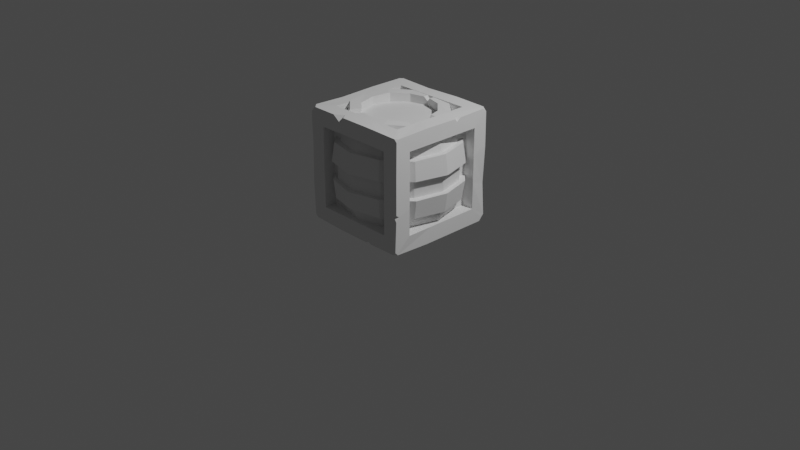 # Source: 2-2._Creating_Crates.blend  (saved by Blender 3.2.14; exported with 4.5.12 LTS)
import bpy
from mathutils import Matrix  # noqa: F401  (used for matrix-valued properties, if any)

bpy.ops.wm.read_factory_settings(use_empty=True)
scene = bpy.context.scene
scene.name = 'Scene'

# ---- collections
col_collection = bpy.data.collections.new('Collection'); scene.collection.children.link(col_collection)

# ---- world
world_world = bpy.data.worlds.new('World'); scene.world = world_world
world_world.use_nodes = True; world_world.node_tree.nodes.clear()
_N = world_world.node_tree.nodes; _L = world_world.node_tree.links
n0 = _N.new('ShaderNodeOutputWorld'); n0.name = 'World Output'; n0.location = (300, 300)
n1 = _N.new('ShaderNodeBackground'); n1.name = 'Background'; n1.location = (10, 300)
n1.inputs[0].default_value = (0.05088, 0.05088, 0.05088, 1.0)
_L.new(n1.outputs[0], n0.inputs[0])
n0.is_active_output = True
world_world.color = (0.05088, 0.05088, 0.05088)
world_world.use_sun_shadow = False
world_world.sun_shadow_jitter_overblur = 0.0

# ---- cameras
cam_camera = bpy.data.cameras.new('Camera')
cam_camera.clip_end = 100.0
cam_camera.ortho_scale = 7.314

# ---- lights
light_light = bpy.data.lights.new('Light', 'POINT')
light_light.transmission_factor = 0.0
light_light.energy = 1000.0
light_light.shadow_soft_size = 0.1
light_light.shadow_maximum_resolution = 0.006
light_light.use_absolute_resolution = True

# ---- meshes
me_cylinder = bpy.data.meshes.new('Cylinder')
me_cylinder.from_pydata([(1.776e-09, 0.3849, -0.6), (0.184, 0.3346, -0.5868), (0.1924, 0.3333, 0.6), (0.3333, 0.1924, -0.6), (0.3333, 0.1924, 0.6), (0.3896, -0.001162, -0.6084), (0.3333, -0.1924, -0.6), (0.3373, -0.1932, 0.5869), (0.1924, -0.3333, -0.6), (0.1924, -0.3333, 0.6), (-3.838e-08, -0.3849, 0.6), (-0.1924, -0.3333, -0.6), (-0.3333, -0.1924, -0.6), (-0.3333, -0.1924, 0.6), (-0.3849, 5.962e-09, -0.6), (-0.3849, 5.962e-09, 0.6), (-0.3367, 0.1905, 0.6096), (-0.1924, 0.3333, -0.6), (-0.1924, 0.3333, 0.6), (-0.3217, -0.5576, 0.2935), (-0.3365, -0.5829, 0.09451), (-0.3267, -0.5788, -0.09658), (-0.3205, -0.5552, -0.3017), (-0.5552, -0.3205, 0.3017), (-0.5829, -0.3365, 0.09451), (-0.5829, -0.3365, -0.09451), (-0.5552, -0.3205, -0.3017), (-0.6411, 8.581e-09, 0.3017), (-0.673, 9.12e-09, 0.09451), (-0.673, 9.12e-09, -0.09451), (-0.6411, 8.581e-09, -0.3017), (-0.5552, 0.3205, 0.3017), (-0.5829, 0.3365, 0.09451), (-0.5828, 0.3491, -0.0885), (-0.5552, 0.3205, -0.3017), (7.57e-10, 0.673, 0.09451), (2.809e-10, 0.6411, 0.3017), (-0.3205, 0.5552, 0.3017), (-0.3365, 0.5829, 0.09451), (2.809e-10, 0.6411, -0.3017), (-0.0169, 0.6611, -0.1067), (-0.3365, 0.5829, -0.09451), (-0.3205, 0.5552, -0.3017), (1.711e-09, 0.6148, -0.09451), (1.276e-09, 0.5857, -0.3017), (1.276e-09, 0.5857, 0.3017), (1.711e-09, 0.6148, 0.09451), (0.3074, 0.5325, 0.09451), (0.2928, 0.5072, 0.3017), (0.2928, 0.5072, -0.3017), (0.3074, 0.5325, -0.09451), (0.5325, 0.3074, 0.09451), (0.5072, 0.2928, 0.3017), (0.5072, 0.2928, -0.3017), (0.5325, 0.3074, -0.09451), (0.6148, -2.631e-08, 0.09451), (0.5857, -2.517e-08, 0.3017), (0.5857, -2.517e-08, -0.3017), (0.6148, -2.631e-08, -0.09451), (0.5325, -0.3074, 0.09451), (0.5072, -0.2928, 0.3017), (0.5072, -0.2928, -0.3017), (0.5325, -0.3074, -0.09451), (0.3074, -0.5325, 0.09451), (0.2928, -0.5072, 0.3017), (0.2928, -0.5072, -0.3017), (0.3074, -0.5325, -0.09451), (-5.204e-08, -0.6148, 0.09451), (-4.992e-08, -0.5857, 0.3017), (-4.992e-08, -0.5857, -0.3017), (-5.204e-08, -0.6148, -0.09451), (-0.3074, -0.5325, 0.09451), (-0.2928, -0.5072, 0.3017), (-0.2928, -0.5072, -0.3017), (-0.3074, -0.5325, -0.09451), (-0.5325, -0.3074, 0.09451), (-0.5072, -0.2928, 0.3017), (-0.5072, -0.2928, -0.3017), (-0.5325, -0.3074, -0.09451), (-0.6148, 7.902e-09, 0.09451), (-0.5857, 7.409e-09, 0.3017), (-0.5857, 7.409e-09, -0.3017), (-0.6148, 7.902e-09, -0.09451), (-0.5325, 0.3074, 0.09451), (-0.5072, 0.2928, 0.3017), (-0.5072, 0.2928, -0.3017), (-0.5325, 0.3074, -0.09451), (-0.3074, 0.5325, 0.09451), (-0.2928, 0.5072, 0.3017), (-0.2928, 0.5072, -0.3017), (-0.3074, 0.5325, -0.09451), (-0.004312, -0.6406, -0.2899), (-5.808e-08, -0.673, -0.09451), (-5.808e-08, -0.673, 0.09451), (-5.576e-08, -0.6411, 0.3017), (0.3205, -0.5552, -0.3017), (0.3365, -0.5829, -0.09451), (0.3365, -0.5829, 0.09451), (0.3205, -0.5552, 0.3017), (0.5552, -0.3205, -0.3017), (0.5851, -0.3291, -0.1041), (0.5829, -0.3365, 0.09451), (0.558, -0.3219, 0.29), (0.6411, -2.709e-08, -0.3017), (0.673, -2.832e-08, -0.09451), (0.673, -2.832e-08, 0.09451), (0.6411, -2.709e-08, 0.3017), (0.5552, 0.3205, -0.3017), (0.5829, 0.3365, -0.09451), (0.5829, 0.3365, 0.09451), (0.5552, 0.3205, 0.3017), (0.3334, 0.5512, -0.2902), (0.3365, 0.5829, -0.09451), (0.3365, 0.5829, 0.09451), (0.3205, 0.5552, 0.3017), (0.0, 0.5, -0.6), (0.2416, 0.4343, -0.5868), (0.2535, 0.4345, 0.5898), (0.433, 0.25, -0.6), (0.433, 0.25, 0.6), (0.5047, -0.001162, -0.6084), (0.433, -0.25, -0.6), (0.437, -0.2508, 0.5869), (0.25, -0.433, -0.6), (0.25, -0.433, 0.6), (0.001259, -0.5002, 0.5958), (-0.2459, -0.434, -0.6073), (-0.433, -0.25, -0.6), (-0.4352, -0.2496, 0.6071), (-0.5028, 0.008478, -0.5918), (-0.5, 5.962e-09, 0.6), (-0.4364, 0.2481, 0.6096), (-0.25, 0.433, -0.6), (-0.25, 0.433, 0.6), (1.776e-09, 0.3849, -0.5139), (0.1924, 0.3333, -0.5139), (0.1924, 0.3333, 0.5139), (1.776e-09, 0.3849, 0.5139), (0.3333, 0.1924, -0.5139), (0.3333, 0.1924, 0.5139), (0.3849, -1.475e-08, -0.5139), (0.3849, -1.475e-08, 0.5139), (0.3333, -0.1924, -0.5139), (0.3333, -0.1924, 0.5139), (0.1924, -0.3333, -0.5139), (0.1924, -0.3333, 0.5139), (-3.838e-08, -0.3849, -0.5139), (-3.838e-08, -0.3849, 0.5139), (-0.1924, -0.3333, -0.5139), (-0.1924, -0.3333, 0.5139), (-0.3333, -0.1924, -0.5139), (-0.3333, -0.1924, 0.5139), (-0.3849, 5.962e-09, -0.5139), (-0.3849, 5.962e-09, 0.5139), (-0.3333, 0.1924, -0.5139), (-0.3333, 0.1924, 0.5139), (-0.1924, 0.3333, -0.5139), (-0.1924, 0.3333, 0.5139), (0.3679, -0.06882, 0.5953), (0.3664, 0.06898, 0.6), (0.3849, -1.475e-08, 0.531), (0.4815, 0.06898, 0.6), (0.4827, -0.06888, 0.5964), (0.519, -2.259e-08, 0.5337), (-0.214, -0.293, 0.5988), (-0.1089, -0.3557, 0.6), (-0.1665, -0.4554, 0.5986), (-0.2717, -0.3931, 0.6011), (-0.2615, -0.453, 0.5197), (0.04022, 0.3741, 0.6), (-0.04022, 0.3741, 0.6), (1.776e-09, 0.3849, 0.5598), (-0.04022, 0.4892, 0.6), (0.04019, 0.4896, 0.5984), (1.654e-10, 0.5111, 0.5613), (-0.3432, 0.1556, -0.6), (-0.3063, 0.2194, -0.6), (-0.3333, 0.1924, -0.5631), (-0.406, 0.277, -0.6), (-0.4435, 0.2135, -0.5988), (-0.4418, 0.2551, -0.5646), (0.04993, -0.3715, -0.6), (-0.04993, -0.3715, -0.6), (-3.838e-08, -0.3849, -0.5501), (-0.04991, -0.4866, -0.6015), (0.04993, -0.4866, -0.6), (-4.471e-08, -0.5138, -0.552)], [], [(48, 117, 119, 52), (50, 47, 51, 54), (54, 51, 55, 58), (58, 55, 59, 62), (62, 59, 63, 66), (66, 63, 67, 70), (70, 67, 71, 74), (74, 71, 75, 78), (78, 75, 79, 82), (82, 79, 83, 86), (5, 6, 142, 140), (86, 83, 87, 90), (88, 133, 172, 174, 45), (164, 13, 128, 167), (43, 46, 47, 50), (41, 40, 39, 42), (84, 131, 133, 88), (178, 180, 85, 89, 132), (80, 130, 131, 84), (127, 77, 81, 129), (76, 128, 130, 80), (126, 73, 77, 127), (72, 168, 167, 128, 76), (184, 186, 69, 73, 126), (64, 124, 125, 68), (121, 61, 65, 123), (60, 122, 124, 64), (120, 57, 61, 121), (118, 53, 57, 120), (56, 163, 162, 122, 60), (116, 49, 53, 118), (132, 89, 44, 115), (90, 87, 46, 43), (84, 88, 37, 31), (61, 57, 103, 99), (79, 75, 24, 28), (58, 62, 100, 104), (76, 80, 27, 23), (53, 49, 111, 107), (71, 67, 93, 20), (89, 85, 34, 42), (50, 54, 108, 112), (68, 72, 19, 94), (86, 90, 41, 33), (63, 59, 101, 97), (81, 77, 26, 30), (60, 64, 98, 102), (78, 82, 29, 25), (55, 51, 109, 105), (73, 69, 91, 22), (46, 87, 38, 35), (52, 56, 106, 110), (70, 74, 21, 92), (65, 61, 99, 95), (83, 79, 28, 32), (88, 45, 36, 37), (62, 66, 96, 100), (115, 44, 49, 116), (37, 36, 35, 38), (33, 41, 42, 34), (31, 37, 38, 32), (29, 33, 34, 30), (27, 31, 32, 28), (25, 29, 30, 26), (23, 27, 28, 24), (21, 25, 26, 22), (19, 23, 24, 20), (92, 21, 22, 91), (94, 19, 20, 93), (96, 92, 91, 95), (98, 94, 93, 97), (100, 96, 95, 99), (102, 98, 97, 101), (104, 100, 99, 103), (106, 102, 101, 105), (108, 104, 103, 107), (110, 106, 105, 109), (112, 108, 107, 111), (114, 110, 109, 113), (40, 112, 111, 39), (36, 114, 113, 35), (66, 70, 92, 96), (48, 52, 110, 114), (87, 83, 32, 38), (69, 65, 95, 91), (51, 47, 113, 109), (74, 78, 25, 21), (56, 60, 102, 106), (43, 50, 112, 40), (90, 43, 40, 41), (77, 73, 22, 26), (59, 55, 105, 101), (82, 86, 33, 29), (64, 68, 94, 98), (49, 44, 39, 111), (85, 81, 30, 34), (67, 63, 97, 93), (45, 48, 114, 36), (44, 89, 42, 39), (72, 76, 23, 19), (54, 58, 104, 108), (47, 46, 35, 113), (75, 71, 20, 24), (57, 53, 107, 103), (80, 84, 31, 27), (1, 0, 115, 116), (171, 170, 18, 157, 137), (3, 1, 116, 118), (2, 4, 119, 117), (5, 3, 118, 120), (7, 158, 160, 141, 143), (6, 5, 120, 121), (4, 159, 161, 119), (8, 6, 121, 123), (7, 9, 124, 122), (183, 182, 11, 148, 146), (9, 10, 125, 124), (123, 65, 69, 186, 185), (13, 164, 149, 151), (12, 11, 126, 127), (68, 125, 166, 168, 72), (14, 12, 127, 129), (13, 15, 130, 128), (177, 176, 17, 156, 154), (15, 16, 131, 130), (129, 81, 85, 180, 179), (16, 18, 133, 131), (0, 17, 132, 115), (45, 174, 173, 117, 48), (136, 137, 157, 155, 153, 151, 149, 147, 145, 143, 141, 139), (134, 135, 138, 140, 142, 144, 146, 148, 150, 152, 154, 156), (18, 16, 155, 157), (11, 12, 150, 148), (52, 119, 161, 163, 56), (17, 0, 134, 156), (0, 1, 135, 134), (149, 165, 10, 147), (6, 8, 144, 142), (18, 170, 172, 133), (169, 2, 117, 173), (12, 14, 152, 150), (9, 7, 143, 145), (1, 3, 138, 135), (15, 13, 151, 153), (181, 8, 123, 185), (4, 2, 136, 139), (175, 14, 129, 179), (10, 9, 145, 147), (3, 5, 140, 138), (16, 15, 153, 155), (11, 182, 184, 126), (158, 7, 122, 162), (17, 176, 178, 132), (158, 162, 163, 160), (160, 163, 161, 159), (160, 159, 4, 139, 141), (164, 167, 168, 149), (149, 168, 166, 165), (10, 165, 166, 125), (172, 170, 171, 174), (174, 171, 169, 173), (2, 169, 171, 137, 136), (178, 176, 177, 180), (180, 177, 175, 179), (14, 175, 177, 154, 152), (184, 182, 183, 186), (186, 183, 181, 185), (8, 181, 183, 146, 144)])
_uv = me_cylinder.uv_layers.new(name='UVMap')
_uv.uv.foreach_set('vector', [0.9167, 0.8757, 0.9167, 1.0, 0.8333, 1.0, 0.8333, 0.8757, 0.9167, 0.7106, 0.9167, 0.7894, 0.8333, 0.7894, 0.8333, 0.7106, 0.8333, 0.7106, 0.8333, 0.7894, 0.75, 0.7894, 0.75, 0.7106, 0.75, 0.7106, 0.75, 0.7894, 0.6667, 0.7894, 0.6667, 0.7106, 0.6667, 0.7106, 0.6667, 0.7894, 0.5833, 0.7894, 0.5833, 0.7106, 0.5833, 0.7106, 0.5833, 0.7894, 0.5, 0.7894, 0.5, 0.7106, 0.5, 0.7106, 0.5, 0.7894, 0.4167, 0.7894, 0.4167, 0.7106, 0.4167, 0.7106, 0.4167, 0.7894, 0.3333, 0.7894, 0.3333, 0.7106, 0.3333, 0.7106, 0.3333, 0.7894, 0.25, 0.7894, 0.25, 0.7106, 0.25, 0.7106, 0.25, 0.7894, 0.1667, 0.7894, 0.1667, 0.7106, 0.9347, 0.25, 0.91, 0.1576, 0.91, 0.1576, 0.9347, 0.25, 0.1667, 0.7106, 0.1667, 0.7894, 0.08333, 0.7894, 0.08333, 0.7106, 0.08333, 0.8757, 0.08333, 1.0, 0.01341, 1.0, 7.451e-08, 0.9839, 7.451e-08, 0.8757, 0.1283, 0.1194, 0.09002, 0.1576, 0.04215, 0.13, 0.1009, 0.07125, 1.0, 0.7106, 1.0, 0.7894, 0.9167, 0.7894, 0.9167, 0.7106, 0.08333, 0.7106, 7.451e-08, 0.7106, 7.451e-08, 0.6243, 0.08333, 0.6243, 0.1667, 0.8757, 0.1667, 1.0, 0.08333, 1.0, 0.08333, 0.8757, 0.1544, 0.5, 0.1667, 0.5148, 0.1667, 0.6243, 0.08333, 0.6243, 0.08333, 0.5, 0.25, 0.8757, 0.25, 1.0, 0.1667, 1.0, 0.1667, 0.8757, 0.3333, 0.5, 0.3333, 0.6243, 0.25, 0.6243, 0.25, 0.5, 0.3333, 0.8757, 0.3333, 1.0, 0.25, 1.0, 0.25, 0.8757, 0.4167, 0.5, 0.4167, 0.6243, 0.3333, 0.6243, 0.3333, 0.5, 0.4167, 0.8757, 0.4167, 0.9666, 0.3891, 1.0, 0.3333, 1.0, 0.3333, 0.8757, 0.4831, 0.5, 0.5, 0.52, 0.5, 0.6243, 0.4167, 0.6243, 0.4167, 0.5, 0.5833, 0.8757, 0.5833, 1.0, 0.5, 1.0, 0.5, 0.8757, 0.6667, 0.5, 0.6667, 0.6243, 0.5833, 0.6243, 0.5833, 0.5, 0.6667, 0.8757, 0.6667, 1.0, 0.5833, 1.0, 0.5833, 0.8757, 0.75, 0.5, 0.75, 0.6243, 0.6667, 0.6243, 0.6667, 0.5, 0.8333, 0.5, 0.8333, 0.6243, 0.75, 0.6243, 0.75, 0.5, 0.75, 0.8757, 0.75, 0.9724, 0.7271, 1.0, 0.6667, 1.0, 0.6667, 0.8757, 0.9167, 0.5, 0.9167, 0.6243, 0.8333, 0.6243, 0.8333, 0.5, 0.08333, 0.5, 0.08333, 0.6243, 7.451e-08, 0.6243, 7.451e-08, 0.5, 0.08333, 0.7106, 0.08333, 0.7894, 7.451e-08, 0.7894, 7.451e-08, 0.7106, 0.1667, 0.8757, 0.08333, 0.8757, 0.08333, 0.8757, 0.1667, 0.8757, 0.6667, 0.6243, 0.75, 0.6243, 0.75, 0.6243, 0.6667, 0.6243, 0.25, 0.7894, 0.3333, 0.7894, 0.3333, 0.7894, 0.25, 0.7894, 0.75, 0.7106, 0.6667, 0.7106, 0.6667, 0.7106, 0.75, 0.7106, 0.3333, 0.8757, 0.25, 0.8757, 0.25, 0.8757, 0.3333, 0.8757, 0.8333, 0.6243, 0.9167, 0.6243, 0.9167, 0.6243, 0.8333, 0.6243, 0.4167, 0.7894, 0.5, 0.7894, 0.5, 0.7894, 0.4167, 0.7894, 0.08333, 0.6243, 0.1667, 0.6243, 0.1667, 0.6243, 0.08333, 0.6243, 0.9167, 0.7106, 0.8333, 0.7106, 0.8333, 0.7106, 0.9167, 0.7106, 0.5, 0.8757, 0.4167, 0.8757, 0.4167, 0.8757, 0.5, 0.8757, 0.1667, 0.7106, 0.08333, 0.7106, 0.08333, 0.7106, 0.1667, 0.7106, 0.5833, 0.7894, 0.6667, 0.7894, 0.6667, 0.7894, 0.5833, 0.7894, 0.25, 0.6243, 0.3333, 0.6243, 0.3333, 0.6243, 0.25, 0.6243, 0.6667, 0.8757, 0.5833, 0.8757, 0.5833, 0.8757, 0.6667, 0.8757, 0.3333, 0.7106, 0.25, 0.7106, 0.25, 0.7106, 0.3333, 0.7106, 0.75, 0.7894, 0.8333, 0.7894, 0.8333, 0.7894, 0.75, 0.7894, 0.4167, 0.6243, 0.5, 0.6243, 0.5, 0.6243, 0.4167, 0.6243, 7.451e-08, 0.7894, 0.08333, 0.7894, 0.08333, 0.7894, 7.451e-08, 0.7894, 0.8333, 0.8757, 0.75, 0.8757, 0.75, 0.8757, 0.8333, 0.8757, 0.5, 0.7106, 0.4167, 0.7106, 0.4167, 0.7106, 0.5, 0.7106, 0.5833, 0.6243, 0.6667, 0.6243, 0.6667, 0.6243, 0.5833, 0.6243, 0.1667, 0.7894, 0.25, 0.7894, 0.25, 0.7894, 0.1667, 0.7894, 0.08333, 0.8757, 7.451e-08, 0.8757, 7.451e-08, 0.8757, 0.08333, 0.8757, 0.6667, 0.7106, 0.5833, 0.7106, 0.5833, 0.7106, 0.6667, 0.7106, 1.0, 0.5, 1.0, 0.6243, 0.9167, 0.6243, 0.9167, 0.5, 0.08333, 0.8757, 7.451e-08, 0.8757, 7.451e-08, 0.7894, 0.08333, 0.7894, 0.1667, 0.7106, 0.08333, 0.7106, 0.08333, 0.6243, 0.1667, 0.6243, 0.1667, 0.8757, 0.08333, 0.8757, 0.08333, 0.7894, 0.1667, 0.7894, 0.25, 0.7106, 0.1667, 0.7106, 0.1667, 0.6243, 0.25, 0.6243, 0.25, 0.8757, 0.1667, 0.8757, 0.1667, 0.7894, 0.25, 0.7894, 0.3333, 0.7106, 0.25, 0.7106, 0.25, 0.6243, 0.3333, 0.6243, 0.3333, 0.8757, 0.25, 0.8757, 0.25, 0.7894, 0.3333, 0.7894, 0.4167, 0.7106, 0.3333, 0.7106, 0.3333, 0.6243, 0.4167, 0.6243, 0.4167, 0.8757, 0.3333, 0.8757, 0.3333, 0.7894, 0.4167, 0.7894, 0.5, 0.7106, 0.4167, 0.7106, 0.4167, 0.6243, 0.5, 0.6243, 0.5, 0.8757, 0.4167, 0.8757, 0.4167, 0.7894, 0.5, 0.7894, 0.5833, 0.7106, 0.5, 0.7106, 0.5, 0.6243, 0.5833, 0.6243, 0.5833, 0.8757, 0.5, 0.8757, 0.5, 0.7894, 0.5833, 0.7894, 0.6667, 0.7106, 0.5833, 0.7106, 0.5833, 0.6243, 0.6667, 0.6243, 0.6667, 0.8757, 0.5833, 0.8757, 0.5833, 0.7894, 0.6667, 0.7894, 0.75, 0.7106, 0.6667, 0.7106, 0.6667, 0.6243, 0.75, 0.6243, 0.75, 0.8757, 0.6667, 0.8757, 0.6667, 0.7894, 0.75, 0.7894, 0.8333, 0.7106, 0.75, 0.7106, 0.75, 0.6243, 0.8333, 0.6243, 0.8333, 0.8757, 0.75, 0.8757, 0.75, 0.7894, 0.8333, 0.7894, 0.9167, 0.7106, 0.8333, 0.7106, 0.8333, 0.6243, 0.9167, 0.6243, 0.9167, 0.8757, 0.8333, 0.8757, 0.8333, 0.7894, 0.9167, 0.7894, 1.0, 0.7106, 0.9167, 0.7106, 0.9167, 0.6243, 1.0, 0.6243, 1.0, 0.8757, 0.9167, 0.8757, 0.9167, 0.7894, 1.0, 0.7894, 0.5833, 0.7106, 0.5, 0.7106, 0.5, 0.7106, 0.5833, 0.7106, 0.9167, 0.8757, 0.8333, 0.8757, 0.8333, 0.8757, 0.9167, 0.8757, 0.08333, 0.7894, 0.1667, 0.7894, 0.1667, 0.7894, 0.08333, 0.7894, 0.5, 0.6243, 0.5833, 0.6243, 0.5833, 0.6243, 0.5, 0.6243, 0.8333, 0.7894, 0.9167, 0.7894, 0.9167, 0.7894, 0.8333, 0.7894, 0.4167, 0.7106, 0.3333, 0.7106, 0.3333, 0.7106, 0.4167, 0.7106, 0.75, 0.8757, 0.6667, 0.8757, 0.6667, 0.8757, 0.75, 0.8757, 1.0, 0.7106, 0.9167, 0.7106, 0.9167, 0.7106, 1.0, 0.7106, 0.08333, 0.7106, 7.451e-08, 0.7106, 7.451e-08, 0.7106, 0.08333, 0.7106, 0.3333, 0.6243, 0.4167, 0.6243, 0.4167, 0.6243, 0.3333, 0.6243, 0.6667, 0.7894, 0.75, 0.7894, 0.75, 0.7894, 0.6667, 0.7894, 0.25, 0.7106, 0.1667, 0.7106, 0.1667, 0.7106, 0.25, 0.7106, 0.5833, 0.8757, 0.5, 0.8757, 0.5, 0.8757, 0.5833, 0.8757, 0.9167, 0.6243, 1.0, 0.6243, 1.0, 0.6243, 0.9167, 0.6243, 0.1667, 0.6243, 0.25, 0.6243, 0.25, 0.6243, 0.1667, 0.6243, 0.5, 0.7894, 0.5833, 0.7894, 0.5833, 0.7894, 0.5, 0.7894, 1.0, 0.8757, 0.9167, 0.8757, 0.9167, 0.8757, 1.0, 0.8757, 7.451e-08, 0.6243, 0.08333, 0.6243, 0.08333, 0.6243, 7.451e-08, 0.6243, 0.4167, 0.8757, 0.3333, 0.8757, 0.3333, 0.8757, 0.4167, 0.8757, 0.8333, 0.7106, 0.75, 0.7106, 0.75, 0.7106, 0.8333, 0.7106, 0.9167, 0.7894, 1.0, 0.7894, 1.0, 0.7894, 0.9167, 0.7894, 0.3333, 0.7894, 0.4167, 0.7894, 0.4167, 0.7894, 0.3333, 0.7894, 0.75, 0.6243, 0.8333, 0.6243, 0.8333, 0.6243, 0.75, 0.6243, 0.25, 0.8757, 0.1667, 0.8757, 0.1667, 0.8757, 0.25, 0.8757, 0.8424, 0.41, 0.75, 0.4347, 0.75, 0.49, 0.87, 0.4578, 0.25, 0.4347, 0.2307, 0.4296, 0.1576, 0.41, 0.1576, 0.41, 0.25, 0.4347, 0.91, 0.3424, 0.8424, 0.41, 0.87, 0.4578, 0.9578, 0.37, 0.3424, 0.41, 0.41, 0.3424, 0.4578, 0.37, 0.37, 0.4578, 0.9347, 0.25, 0.91, 0.3424, 0.9578, 0.37, 0.99, 0.25, 0.41, 0.1576, 0.4259, 0.2171, 0.4347, 0.25, 0.4347, 0.25, 0.41, 0.1576, 0.91, 0.1576, 0.9347, 0.25, 0.99, 0.25, 0.9578, 0.13, 0.41, 0.3424, 0.4259, 0.2831, 0.4811, 0.2831, 0.4578, 0.37, 0.8424, 0.09002, 0.91, 0.1576, 0.9578, 0.13, 0.87, 0.04215, 0.41, 0.1576, 0.3424, 0.09002, 0.37, 0.04215, 0.4578, 0.13, 0.75, 0.06527, 0.726, 0.07169, 0.6576, 0.09002, 0.6576, 0.09002, 0.75, 0.06527, 0.3424, 0.09002, 0.25, 0.06527, 0.25, 0.01, 0.37, 0.04215, 0.5833, 0.5, 0.5833, 0.6243, 0.5, 0.6243, 0.5, 0.52, 0.5166, 0.5, 0.09002, 0.1576, 0.1283, 0.1194, 0.1576, 0.09002, 0.09002, 0.1576, 0.59, 0.1576, 0.6576, 0.09002, 0.63, 0.04215, 0.5422, 0.13, 0.5, 0.8757, 0.5, 1.0, 0.4444, 1.0, 0.4167, 0.9666, 0.4167, 0.8757, 0.5653, 0.25, 0.59, 0.1576, 0.5422, 0.13, 0.51, 0.25, 0.09002, 0.1576, 0.06527, 0.25, 0.01, 0.25, 0.04215, 0.13, 0.59, 0.3424, 0.603, 0.3553, 0.6576, 0.41, 0.6576, 0.41, 0.59, 0.3424, 0.06527, 0.25, 0.09002, 0.3424, 0.04215, 0.37, 0.01, 0.25, 0.25, 0.5, 0.25, 0.6243, 0.1667, 0.6243, 0.1667, 0.5148, 0.1793, 0.5, 0.09002, 0.3424, 0.1576, 0.41, 0.13, 0.4578, 0.04215, 0.37, 0.75, 0.4347, 0.6576, 0.41, 0.63, 0.4578, 0.75, 0.49, 1.0, 0.8757, 1.0, 0.9839, 0.9868, 1.0, 0.9167, 1.0, 0.9167, 0.8757, 0.3424, 0.41, 0.25, 0.4347, 0.1576, 0.41, 0.09002, 0.3424, 0.06527, 0.25, 0.09002, 0.1576, 0.1576, 0.09002, 0.25, 0.06527, 0.3424, 0.09002, 0.41, 0.1576, 0.4347, 0.25, 0.41, 0.3424, 0.75, 0.4347, 0.8424, 0.41, 0.91, 0.3424, 0.9347, 0.25, 0.91, 0.1576, 0.8424, 0.09002, 0.75, 0.06527, 0.6576, 0.09002, 0.59, 0.1576, 0.5653, 0.25, 0.59, 0.3424, 0.6576, 0.41, 0.1576, 0.41, 0.09002, 0.3424, 0.09002, 0.3424, 0.1576, 0.41, 0.6576, 0.09002, 0.59, 0.1576, 0.59, 0.1576, 0.6576, 0.09002, 0.8333, 0.8757, 0.8333, 1.0, 0.773, 1.0, 0.75, 0.9724, 0.75, 0.8757, 0.6576, 0.41, 0.75, 0.4347, 0.75, 0.4347, 0.6576, 0.41, 0.75, 0.4347, 0.8424, 0.41, 0.8424, 0.41, 0.75, 0.4347, 0.1576, 0.09002, 0.1977, 0.07928, 0.25, 0.06527, 0.25, 0.06527, 0.91, 0.1576, 0.8424, 0.09002, 0.8424, 0.09002, 0.91, 0.1576, 0.1576, 0.41, 0.2307, 0.4296, 0.2307, 0.4848, 0.13, 0.4578, 0.2693, 0.4296, 0.3424, 0.41, 0.37, 0.4578, 0.269, 0.4849, 0.59, 0.1576, 0.5653, 0.25, 0.5653, 0.25, 0.59, 0.1576, 0.3424, 0.09002, 0.41, 0.1576, 0.41, 0.1576, 0.3424, 0.09002, 0.8424, 0.41, 0.91, 0.3424, 0.91, 0.3424, 0.8424, 0.41, 0.06527, 0.25, 0.09002, 0.1576, 0.09002, 0.1576, 0.06527, 0.25, 0.774, 0.07169, 0.8424, 0.09002, 0.87, 0.04215, 0.774, 0.01642, 0.41, 0.3424, 0.3424, 0.41, 0.3424, 0.41, 0.41, 0.3424, 0.5853, 0.3247, 0.5653, 0.25, 0.51, 0.25, 0.5373, 0.3519, 0.25, 0.06527, 0.3424, 0.09002, 0.3424, 0.09002, 0.25, 0.06527, 0.91, 0.3424, 0.9347, 0.25, 0.9347, 0.25, 0.91, 0.3424, 0.09002, 0.3424, 0.06527, 0.25, 0.06527, 0.25, 0.09002, 0.3424, 0.6576, 0.09002, 0.726, 0.07169, 0.7256, 0.01652, 0.63, 0.04215, 0.4259, 0.2171, 0.41, 0.1576, 0.4578, 0.13, 0.4812, 0.217, 0.6576, 0.41, 0.603, 0.3553, 0.5551, 0.383, 0.63, 0.4578, 0.4259, 0.2171, 0.4812, 0.217, 0.4986, 0.249, 0.4461, 0.2586, 0.4461, 0.2586, 0.4986, 0.249, 0.4811, 0.2831, 0.4259, 0.2831, 0.4347, 0.25, 0.4259, 0.2831, 0.41, 0.3424, 0.41, 0.3424, 0.4347, 0.25, 0.1283, 0.1194, 0.1009, 0.07125, 0.1253, 0.03304, 0.1411, 0.08254, 0.1411, 0.08254, 0.1253, 0.03304, 0.1699, 0.03147, 0.1977, 0.07928, 0.25, 0.06527, 0.1977, 0.07928, 0.1699, 0.03147, 0.25, 0.01, 0.2307, 0.4848, 0.2307, 0.4296, 0.2477, 0.4369, 0.2502, 0.4953, 0.2502, 0.4953, 0.2477, 0.4369, 0.2693, 0.4296, 0.269, 0.4849, 0.3424, 0.41, 0.2693, 0.4296, 0.25, 0.4347, 0.25, 0.4347, 0.3424, 0.41, 0.5551, 0.383, 0.603, 0.3553, 0.5897, 0.3451, 0.5422, 0.37, 0.5422, 0.37, 0.5897, 0.3451, 0.5853, 0.3247, 0.5373, 0.3519, 0.5653, 0.25, 0.5853, 0.3247, 0.59, 0.3424, 0.59, 0.3424, 0.5653, 0.25, 0.7256, 0.01652, 0.726, 0.07169, 0.742, 0.05878, 0.75, 0.01, 0.75, 0.01, 0.742, 0.05878, 0.774, 0.07169, 0.774, 0.01642, 0.8424, 0.09002, 0.774, 0.07169, 0.75, 0.06527, 0.75, 0.06527, 0.8424, 0.09002])
me_cylinder.update()
me_cube = bpy.data.meshes.new('Cube')
me_cube.from_pydata([(-0.6, -0.4306, -0.4306), (-0.6, -0.4306, 0.4306), (-0.6, 0.4306, 0.4306), (-0.6, 0.4306, -0.4306), (-0.4306, 0.6, -0.4306), (-0.4306, 0.6, 0.4306), (0.4306, 0.6, 0.4306), (0.4306, 0.6, -0.4306), (0.6, 0.4306, -0.4306), (0.6, 0.4306, 0.4306), (0.6, -0.4306, 0.4306), (0.6, -0.4306, -0.4306), (0.4306, -0.6, -0.4306), (0.4306, -0.6, 0.4306), (-0.4284, -0.5975, 0.4272), (-0.4306, -0.6, -0.4306), (-0.4306, 0.4306, -0.6), (0.4306, 0.4306, -0.6), (0.4306, -0.4306, -0.6), (-0.4306, -0.4306, -0.6), (0.4306, 0.4306, 0.6), (-0.4306, 0.4306, 0.6), (-0.4306, -0.4306, 0.6), (0.4306, -0.4306, 0.6), (-0.4688, -0.4306, -0.4306), (-0.4688, -0.4306, 0.4306), (-0.4688, 0.4306, -0.4306), (-0.4688, 0.4306, 0.4306), (-0.4306, 0.4688, 0.4306), (-0.4306, 0.4688, -0.4306), (0.4306, 0.4688, -0.4306), (0.4306, 0.4688, 0.4306), (0.4688, 0.4306, 0.4306), (0.4688, 0.4306, -0.4306), (0.4688, -0.4306, -0.4306), (0.4688, -0.4306, 0.4306), (0.4306, -0.4688, 0.4306), (0.4306, -0.4688, -0.4306), (-0.4306, -0.4688, -0.4306), (-0.4306, -0.4688, 0.4306), (0.4306, 0.4306, -0.4688), (-0.4306, 0.4306, -0.4688), (-0.4306, -0.4306, -0.4688), (0.4306, -0.4306, -0.4688), (-0.4306, 0.4306, 0.4688), (0.4306, 0.4306, 0.4688), (0.4306, -0.4306, 0.4688), (-0.4306, -0.4306, 0.4688), (-0.6, 0.2, -0.6), (-0.6, -0.2, -0.6), (-0.605, -0.2015, 0.5861), (-0.6, 0.2, 0.6), (0.6, -0.2, -0.6), (0.6, 0.2, -0.6), (0.6, -0.2, 0.6), (-0.6, 0.1435, -0.4306), (-0.6, -0.1435, -0.4306), (-0.6, -0.1435, 0.4306), (-0.6, 0.1435, 0.4306), (0.6, -0.1435, -0.4306), (0.6, 0.1435, -0.4306), (0.6, 0.1435, 0.4306), (0.6, -0.1435, 0.4306), (-0.4306, 0.1435, -0.6), (-0.4306, -0.1435, -0.6), (0.4306, -0.1435, -0.6), (0.4306, 0.1435, -0.6), (0.4306, 0.1435, 0.6), (0.4306, -0.1435, 0.6), (-0.4356, -0.1451, 0.5861), (-0.4306, 0.1435, 0.6), (0.2, 0.6, -0.6), (-0.2, 0.6, -0.6), (-0.2033, 0.5989, 0.5882), (0.2, 0.6, 0.6), (-0.2, -0.6, -0.6), (0.2, -0.6, 0.6), (0.1435, 0.6, -0.4306), (-0.1435, 0.6, -0.4306), (-0.1435, 0.6, 0.4306), (0.1435, 0.6, 0.4306), (-0.1435, -0.6, -0.4306), (0.1435, -0.6, -0.4306), (0.1435, -0.6, 0.4306), (-0.1435, -0.6, 0.4306), (0.1435, 0.4306, -0.6), (-0.1435, 0.4306, -0.6), (-0.1439, -0.4216, -0.5988), (0.1435, -0.4306, -0.6), (-0.1433, 0.4275, 0.6), (0.1435, 0.4306, 0.6), (0.1435, -0.4306, 0.6), (-0.1435, -0.4306, 0.6), (0.1435, 0.4306, -0.4688), (-0.1435, 0.4306, -0.4688), (-0.1439, -0.4216, -0.4676), (0.1435, -0.4306, -0.4688), (-0.1433, 0.4275, 0.4688), (0.1435, 0.4306, 0.4688), (0.1435, -0.4306, 0.4688), (-0.1435, -0.4306, 0.4688), (-0.4688, 0.1004, -0.4306), (-0.4688, 0.1867, -0.4306), (-0.5119, 0.1435, -0.4306), (-0.447, 0.1435, -0.4306), (-0.4688, -0.1867, -0.4306), (-0.4688, -0.1004, -0.4306), (-0.5119, -0.1435, -0.4306), (-0.447, -0.1435, -0.4306), (-0.4688, -0.1004, 0.4306), (-0.4688, -0.1867, 0.4306), (-0.5119, -0.1435, 0.4306), (-0.447, -0.1435, 0.4306), (-0.4688, 0.1867, 0.4306), (-0.4688, 0.1004, 0.4306), (-0.5119, 0.1435, 0.4306), (-0.447, 0.1435, 0.4306), (0.4688, -0.1004, -0.4306), (0.4688, -0.1867, -0.4306), (0.5119, -0.1435, -0.4306), (0.447, -0.1435, -0.4306), (0.4688, 0.1867, -0.4306), (0.4688, 0.1004, -0.4306), (0.5119, 0.1435, -0.4306), (0.447, 0.1435, -0.4306), (0.4688, 0.1004, 0.4306), (0.4688, 0.1867, 0.4306), (0.5119, 0.1435, 0.4306), (0.447, 0.1435, 0.4306), (0.4688, -0.1867, 0.4306), (0.4688, -0.1004, 0.4306), (0.5119, -0.1435, 0.4306), (0.447, -0.1435, 0.4306), (-0.4306, 0.1867, -0.4688), (-0.4306, 0.1004, -0.4688), (-0.4306, 0.1435, -0.5119), (-0.4306, 0.1435, -0.4563), (-0.4306, -0.1004, -0.4688), (-0.4306, -0.1867, -0.4688), (-0.4306, -0.1435, -0.5119), (-0.4306, -0.1435, -0.4563), (0.4306, -0.1867, -0.4688), (0.4306, -0.1004, -0.4688), (0.4306, -0.1435, -0.5119), (0.4306, -0.1435, -0.4563), (0.4306, 0.1004, -0.4688), (0.4306, 0.1867, -0.4688), (0.4306, 0.1435, -0.5119), (0.4306, 0.1435, -0.4563), (0.4306, 0.1867, 0.4688), (0.4306, 0.1004, 0.4688), (0.4306, 0.1435, 0.5119), (0.4306, 0.1435, 0.4563), (0.4306, -0.1004, 0.4688), (0.4306, -0.1867, 0.4688), (0.4306, -0.1435, 0.5119), (0.4306, -0.1435, 0.4563), (-0.4306, -0.1867, 0.4688), (-0.4306, -0.1004, 0.4688), (-0.4306, -0.1435, 0.5119), (-0.4306, -0.1435, 0.4563), (-0.4306, 0.1004, 0.4688), (-0.4306, 0.1867, 0.4688), (-0.4306, 0.1435, 0.5119), (-0.4306, 0.1435, 0.4563), (0.1004, 0.4688, -0.4306), (0.1867, 0.4688, -0.4306), (0.1435, 0.5119, -0.4306), (0.1435, 0.4445, -0.4306), (-0.1867, 0.4688, -0.4306), (-0.1004, 0.4688, -0.4306), (-0.1435, 0.5119, -0.4306), (-0.1435, 0.4445, -0.4306), (-0.1004, 0.4688, 0.4306), (-0.1867, 0.4688, 0.4306), (-0.1435, 0.5119, 0.4306), (-0.1435, 0.4445, 0.4306), (0.1867, 0.4688, 0.4306), (0.1004, 0.4688, 0.4306), (0.1435, 0.5119, 0.4306), (0.1435, 0.4445, 0.4306), (-0.1004, -0.4688, -0.4306), (-0.1867, -0.4688, -0.4306), (-0.1435, -0.5119, -0.4306), (-0.1435, -0.4445, -0.4306), (0.1867, -0.4688, -0.4306), (0.1004, -0.4688, -0.4306), (0.1435, -0.5119, -0.4306), (0.1435, -0.4445, -0.4306), (0.1004, -0.4688, 0.4306), (0.1867, -0.4688, 0.4306), (0.1435, -0.5119, 0.4306), (0.1435, -0.4445, 0.4306), (-0.1867, -0.4688, 0.4306), (-0.1004, -0.4688, 0.4306), (-0.1435, -0.5119, 0.4306), (-0.1435, -0.4445, 0.4306), (-0.1435, 0.1004, 0.4688), (-0.1435, 0.1867, 0.4688), (-0.1435, 0.1435, 0.4563), (0.1435, 0.1867, 0.4688), (0.1435, 0.1004, 0.4688), (0.1435, 0.1435, 0.4563), (-0.1236, -0.2009, 0.4651), (-0.1236, -0.1146, 0.4651), (-0.1236, -0.1577, 0.4526), (0.1435, -0.1004, 0.4688), (0.1435, -0.1867, 0.4688), (0.1435, -0.1435, 0.4563), (0.127, 0.08148, -0.4738), (0.127, 0.1678, -0.4738), (0.127, 0.1246, -0.4614), (-0.1435, 0.1867, -0.4688), (-0.1435, 0.1004, -0.4688), (-0.1435, 0.1435, -0.4563), (0.1435, -0.1867, -0.4688), (0.1435, -0.1004, -0.4688), (0.1435, -0.1435, -0.4563), (-0.156, -0.0949, -0.468), (-0.156, -0.1812, -0.468), (-0.156, -0.138, -0.4555), (-0.6, -0.6, -0.2), (-0.5941, -0.5962, 0.2), (-0.6, 0.6, 0.2), (0.5962, 0.5947, 0.198), (0.5845, 0.5865, -0.1975), (0.6, -0.6, 0.2), (-0.6, -0.4306, -0.1435), (-0.5941, -0.4268, 0.1435), (-0.6, 0.4306, 0.1435), (-0.6, 0.4306, -0.1435), (-0.4306, 0.6, 0.1435), (-0.4306, 0.6, -0.1435), (0.4306, 0.6, 0.1435), (0.4215, 0.5999, -0.1435), (0.6, 0.4306, 0.1435), (0.6, 0.4306, -0.1435), (0.6, -0.4306, 0.1435), (0.6, -0.4306, -0.1435), (0.4306, -0.6, 0.1435), (0.4306, -0.6, -0.1435), (-0.4306, -0.6, -0.1435), (-0.4306, -0.6, 0.1435), (-0.4688, -0.4306, -0.1435), (-0.4718, -0.4323, 0.1435), (-0.4688, 0.4306, 0.1435), (-0.4688, 0.4306, -0.1435), (-0.4306, 0.4688, 0.1435), (-0.4306, 0.4688, -0.1435), (0.4306, 0.4688, 0.1435), (0.4215, 0.4687, -0.1435), (0.482, 0.4415, 0.1435), (0.4688, 0.4306, -0.1435), (0.4688, -0.4306, 0.1435), (0.4688, -0.4306, -0.1435), (0.4306, -0.4688, 0.1435), (0.4306, -0.4688, -0.1435), (-0.4306, -0.4688, -0.1435), (-0.4254, -0.4645, 0.1435), (0.4688, 0.1004, 0.1435), (0.4734, 0.1026, -0.1556), (0.4516, 0.1457, -0.1556), (0.447, 0.1435, 0.1435), (0.4734, 0.1888, -0.1556), (0.4688, 0.1867, 0.1435), (0.47, -0.1775, 0.1464), (0.4688, -0.1867, -0.1435), (0.447, -0.1435, -0.1435), (0.4482, -0.1343, 0.1464), (0.4688, -0.1004, -0.1435), (0.47, -0.09119, 0.1464), (-0.4647, -0.08846, 0.1435), (-0.4688, -0.1004, -0.1435), (-0.447, -0.1435, -0.1435), (-0.4429, -0.1316, 0.1435), (-0.4688, -0.1867, -0.1435), (-0.4647, -0.1747, 0.1435), (-0.4688, 0.1867, 0.1435), (-0.4677, 0.1742, -0.1404), (-0.446, 0.131, -0.1404), (-0.447, 0.1435, 0.1435), (-0.4677, 0.0879, -0.1404), (-0.4688, 0.1004, 0.1435), (0.09419, -0.4677, 0.1435), (0.1004, -0.4688, -0.1435), (0.1435, -0.4445, -0.1435), (0.1373, -0.4433, 0.1435), (0.1867, -0.4688, -0.1435), (0.1805, -0.4677, 0.1435), (-0.1867, -0.4688, 0.1435), (-0.1745, -0.4712, -0.1404), (-0.1314, -0.4469, -0.1404), (-0.1435, -0.4445, 0.1435), (-0.08824, -0.4712, -0.1404), (-0.1004, -0.4688, 0.1435), (-0.09115, 0.4687, 0.1374), (-0.1004, 0.4688, -0.1435), (-0.1435, 0.4445, -0.1435), (-0.1343, 0.4444, 0.1374), (-0.1867, 0.4688, -0.1435), (-0.1774, 0.4687, 0.1374), (0.1867, 0.4688, 0.1435), (0.1805, 0.4684, -0.1589), (0.1374, 0.4441, -0.1589), (0.1435, 0.4445, 0.1435), (0.09423, 0.4684, -0.1589), (0.1004, 0.4688, 0.1435), (0.5655, 0.5636, 0.5976), (0.5946, 0.5515, 0.5963), (0.5953, 0.5638, 0.568), (0.5945, 0.5923, 0.5566), (0.5659, 0.5934, 0.5682), (0.5538, 0.5928, 0.5973), (-0.5575, -0.5994, 0.5572), (-0.5397, -0.6, 0.6), (-0.5573, -0.5573, 0.6), (-0.6008, -0.5397, 0.5979), (-0.6, -0.5573, 0.5573), (-0.5991, -0.5994, 0.5397), (0.6, 0.5573, -0.5573), (0.6, 0.5397, -0.6), (0.5573, 0.5573, -0.6), (0.5397, 0.6, -0.6), (0.5573, 0.6, -0.5573), (0.5977, 0.598, -0.5397), (-0.5708, -0.5759, -0.5887), (-0.5622, -0.5965, -0.588), (-0.5703, -0.5967, -0.5673), (-0.5911, -0.5965, -0.5589), (-0.5916, -0.5757, -0.5677), (-0.5911, -0.568, -0.588), (-0.58, 0.58, 0.6), (-0.5718, 0.5999, 0.5992), (-0.58, 0.6, 0.58), (-0.6, 0.6, 0.5718), (-0.6, 0.58, 0.58), (-0.6, 0.5718, 0.6), (0.5816, -0.5781, 0.5925), (0.5736, -0.5979, 0.5921), (0.5812, -0.598, 0.5722), (0.6016, -0.5979, 0.5633), (0.6016, -0.5774, 0.5719), (0.6016, -0.5696, 0.5921), (-0.5776, 0.6, -0.5776), (-0.5683, 0.6, -0.6), (-0.5776, 0.5776, -0.6), (-0.6, 0.5683, -0.6), (-0.6, 0.5776, -0.5776), (-0.6, 0.6, -0.5683), (0.5643, -0.6019, -0.5683), (0.5547, -0.602, -0.5918), (0.5651, -0.5788, -0.5923), (0.5875, -0.5706, -0.5917), (0.5882, -0.5791, -0.5694), (0.5875, -0.602, -0.5594), (-0.1307, -0.6, 0.6), (-0.1781, -0.5342, 0.6), (-0.2693, -0.6, 0.6), (-0.1781, -0.6, 0.5342), (0.5982, 0.1865, 0.5572), (0.5974, 0.2328, 0.591), (0.5644, 0.187, 0.5923), (0.5979, 0.1627, 0.5912), (0.1649, -0.6, -0.6), (0.1889, -0.5667, -0.6), (0.2351, -0.6002, -0.5992), (0.1889, -0.6, -0.5667), (-0.6, 0.6, -0.1649), (-0.5667, 0.6, -0.1889), (-0.6, 0.6, -0.2351), (-0.6, 0.5667, -0.1889), (0.6, -0.6, -0.1649), (0.5667, -0.6, -0.1889), (0.5988, -0.6002, -0.235), (0.6, -0.5667, -0.1889)], [], [(9, 61, 127, 126, 32), (11, 59, 119, 118, 34), (239, 13, 36, 255), (5, 79, 175, 174, 28), (235, 9, 32, 251), (1, 57, 111, 110, 25), (356, 355, 76, 91, 92), (223, 334, 333, 5, 231), (72, 344, 343, 4, 78), (221, 328, 327, 15, 241), (73, 332, 331, 21, 89), (224, 310, 309, 9, 235), (53, 320, 319, 8, 60), (48, 346, 345, 16, 63), (75, 363, 366, 82, 81), (226, 340, 339, 13, 239), (364, 363, 75, 87, 88), (71, 322, 321, 17, 85), (76, 338, 337, 23, 91), (50, 316, 315, 22, 69), (75, 326, 325, 19, 87), (52, 352, 351, 18, 65), (323, 322, 71, 77, 7), (353, 352, 52, 59, 11), (327, 326, 75, 81, 15), (347, 346, 48, 55, 3), (333, 332, 73, 79, 5), (317, 316, 50, 57, 1), (339, 338, 76, 83, 13), (361, 360, 308, 307, 20, 67), (55, 56, 107, 106, 101, 103), (77, 78, 171, 170, 165, 167), (59, 60, 123, 122, 117, 119), (255, 36, 190, 288), (66, 65, 143, 142, 145, 147), (70, 69, 159, 158, 161, 163), (85, 17, 40, 93), (15, 81, 183, 182, 38), (13, 83, 191, 190, 36), (89, 21, 44, 97), (230, 3, 26, 246), (41, 94, 212, 133), (134, 213, 218, 137), (234, 7, 30, 250), (98, 97, 198, 200), (150, 201, 206, 153), (238, 11, 34, 254), (209, 145, 142, 216), (241, 15, 38, 257), (197, 161, 158, 204), (87, 19, 42, 95), (91, 23, 46, 99), (228, 1, 25, 244), (231, 5, 28, 247), (7, 77, 167, 166, 30), (97, 44, 162, 198), (45, 98, 200, 149), (93, 40, 146, 210), (69, 22, 47, 157, 159), (67, 20, 45, 149, 151), (65, 18, 43, 141, 143), (63, 16, 41, 133, 135), (61, 62, 131, 130, 125, 127), (62, 10, 35, 129, 131), (21, 70, 163, 162, 44), (203, 157, 47, 100), (17, 66, 147, 146, 40), (215, 141, 43, 96), (60, 8, 33, 121, 123), (265, 129, 35, 253), (56, 0, 24, 105, 107), (277, 113, 27, 245), (54, 342, 341, 10, 62), (309, 308, 360, 359, 61, 9), (51, 336, 335, 2, 58), (51, 50, 69, 70), (49, 330, 329, 0, 56), (49, 48, 63, 64), (225, 324, 323, 7, 234), (53, 52, 65, 66), (52, 53, 60, 59), (311, 310, 224, 233, 6), (54, 362, 361, 67, 68), (371, 372, 374), (48, 49, 56, 55), (319, 324, 225, 236, 8), (50, 51, 58, 57), (271, 109, 114, 282), (244, 25, 110, 276), (57, 58, 115, 114, 109, 111), (58, 2, 27, 113, 115), (259, 125, 130, 270), (251, 32, 126, 264), (138, 219, 95, 42), (219, 215, 96, 95), (64, 63, 135, 134, 137, 139), (213, 209, 216, 218), (154, 207, 99, 46), (207, 203, 100, 99), (68, 67, 151, 150, 153, 155), (201, 197, 204, 206), (22, 92, 100, 47), (92, 91, 99, 100), (18, 88, 96, 43), (88, 87, 95, 96), (83, 84, 195, 194, 189, 191), (84, 14, 39, 193, 195), (20, 90, 98, 45), (90, 89, 97, 98), (283, 189, 194, 294), (289, 193, 39, 258), (79, 80, 179, 178, 173, 175), (80, 6, 31, 177, 179), (16, 86, 94, 41), (86, 85, 93, 94), (23, 68, 155, 154, 46), (94, 93, 210, 212), (19, 64, 139, 138, 42), (82, 12, 37, 185, 187), (81, 82, 187, 186, 181, 183), (78, 4, 29, 169, 171), (301, 177, 31, 249), (222, 318, 317, 1, 228), (315, 314, 357, 356, 92, 22), (74, 312, 311, 6, 80), (74, 73, 89, 90), (372, 371, 226, 239, 240), (351, 350, 365, 364, 88, 18), (368, 367, 223, 231, 232), (72, 71, 85, 86), (329, 328, 221, 227, 0), (366, 365, 350, 349, 12, 82), (341, 340, 226, 237, 10), (358, 357, 314, 313, 14, 84), (71, 72, 78, 77), (335, 334, 223, 229, 2), (73, 74, 80, 79), (295, 173, 178, 306), (247, 28, 174, 300), (101, 104, 103), (104, 102, 103), (105, 108, 107), (108, 106, 107), (109, 112, 111), (112, 110, 111), (113, 116, 115), (116, 114, 115), (117, 120, 119), (120, 118, 119), (121, 124, 123), (124, 122, 123), (125, 128, 127), (128, 126, 127), (129, 132, 131), (132, 130, 131), (133, 136, 135), (136, 134, 135), (137, 140, 139), (140, 138, 139), (141, 144, 143), (144, 142, 143), (145, 148, 147), (148, 146, 147), (149, 152, 151), (152, 150, 151), (153, 156, 155), (156, 154, 155), (157, 160, 159), (160, 158, 159), (161, 164, 163), (164, 162, 163), (165, 168, 167), (168, 166, 167), (169, 172, 171), (172, 170, 171), (173, 176, 175), (176, 174, 175), (177, 180, 179), (180, 178, 179), (181, 184, 183), (184, 182, 183), (185, 188, 187), (188, 186, 187), (189, 192, 191), (192, 190, 191), (193, 196, 195), (196, 194, 195), (201, 150, 152, 202), (202, 152, 149, 200), (207, 154, 156, 208), (208, 156, 153, 206), (213, 134, 136, 214), (214, 136, 133, 212), (219, 138, 140, 220), (220, 140, 137, 218), (260, 122, 124, 261), (261, 124, 121, 263), (266, 118, 120, 267), (267, 120, 117, 269), (272, 106, 108, 273), (273, 108, 105, 275), (278, 102, 104, 279), (279, 104, 101, 281), (161, 197, 199, 164), (164, 199, 198, 162), (197, 201, 202, 199), (199, 202, 200, 198), (157, 203, 205, 160), (160, 205, 204, 158), (203, 207, 208, 205), (205, 208, 206, 204), (145, 209, 211, 148), (148, 211, 210, 146), (209, 213, 214, 211), (211, 214, 212, 210), (141, 215, 217, 144), (144, 217, 216, 142), (215, 219, 220, 217), (217, 220, 218, 216), (284, 186, 188, 285), (285, 188, 185, 287), (290, 182, 184, 291), (291, 184, 181, 293), (296, 170, 172, 297), (297, 172, 169, 299), (302, 166, 168, 303), (303, 168, 165, 305), (3, 55, 103, 102, 26), (180, 304, 306, 178), (304, 303, 305, 306), (177, 301, 304, 180), (301, 302, 303, 304), (176, 298, 300, 174), (298, 297, 299, 300), (173, 295, 298, 176), (295, 296, 297, 298), (196, 292, 294, 194), (292, 291, 293, 294), (193, 289, 292, 196), (289, 290, 291, 292), (192, 286, 288, 190), (286, 285, 287, 288), (189, 283, 286, 192), (283, 284, 285, 286), (116, 280, 282, 114), (280, 279, 281, 282), (113, 277, 280, 116), (277, 278, 279, 280), (112, 274, 276, 110), (274, 273, 275, 276), (109, 271, 274, 112), (271, 272, 273, 274), (132, 268, 270, 130), (268, 267, 269, 270), (129, 265, 268, 132), (265, 266, 267, 268), (128, 262, 264, 126), (262, 261, 263, 264), (125, 259, 262, 128), (259, 260, 261, 262), (29, 248, 299, 169), (248, 247, 300, 299), (170, 296, 305, 165), (296, 295, 306, 305), (166, 302, 250, 30), (302, 301, 249, 250), (182, 290, 257, 38), (290, 289, 258, 257), (186, 284, 293, 181), (284, 283, 294, 293), (33, 252, 263, 121), (252, 251, 264, 263), (122, 260, 269, 117), (260, 259, 270, 269), (24, 243, 275, 105), (243, 244, 276, 275), (106, 272, 281, 101), (272, 271, 282, 281), (102, 278, 246, 26), (278, 277, 245, 246), (118, 266, 254, 34), (266, 265, 253, 254), (4, 232, 248, 29), (232, 231, 247, 248), (0, 227, 243, 24), (227, 228, 244, 243), (14, 242, 258, 39), (242, 241, 257, 258), (10, 237, 253, 35), (237, 238, 254, 253), (6, 233, 249, 31), (233, 234, 250, 249), (2, 229, 245, 27), (229, 230, 246, 245), (37, 256, 287, 185), (256, 255, 288, 287), (355, 356, 358), (222, 221, 241, 242), (223, 367, 370, 230, 229), (349, 354, 373, 372, 240, 12), (374, 373, 354, 353, 11, 238), (321, 320, 53, 66, 17), (225, 224, 235, 236), (224, 225, 234, 233), (345, 344, 72, 86, 16), (343, 348, 369, 368, 232, 4), (337, 342, 54, 68, 23), (370, 369, 348, 347, 3, 230), (331, 336, 51, 70, 21), (221, 222, 228, 227), (8, 236, 252, 33), (236, 235, 251, 252), (12, 240, 256, 37), (240, 239, 255, 256), (307, 308, 309, 310, 311, 312), (307, 312, 74, 90, 20), (313, 314, 315, 316, 317, 318), (319, 320, 321, 322, 323, 324), (313, 318, 222, 242, 14), (325, 326, 327, 328, 329, 330), (331, 332, 333, 334, 335, 336), (337, 338, 339, 340, 341, 342), (325, 330, 49, 64, 19), (343, 344, 345, 346, 347, 348), (349, 350, 351, 352, 353, 354), (226, 371, 374, 238, 237), (356, 357, 358), (76, 355, 358, 84, 83), (359, 360, 361), (364, 365, 366), (368, 369, 370), (372, 373, 374), (359, 362, 54, 62, 61), (363, 364, 366), (367, 368, 370), (362, 359, 361)])
_uv = me_cube.uv_layers.new(name='UVMap')
_uv.uv.foreach_set('vector', [0.5897, 0.5353, 0.5897, 0.5951, 0.5897, 0.5951, 0.5897, 0.5861, 0.5897, 0.5353, 0.4103, 0.7147, 0.4103, 0.6549, 0.4103, 0.6549, 0.4103, 0.6639, 0.4103, 0.7147, 0.5299, 0.7853, 0.5897, 0.7853, 0.5897, 0.7853, 0.5299, 0.7853, 0.5897, 0.2853, 0.5897, 0.3451, 0.5897, 0.3451, 0.5897, 0.3361, 0.5897, 0.2853, 0.5299, 0.5353, 0.5897, 0.5353, 0.5897, 0.5353, 0.5299, 0.5353, 0.5897, 0.0353, 0.5897, 0.0951, 0.5897, 0.0951, 0.5897, 0.08611, 0.5897, 0.0353, 0.7871, 0.7363, 0.7772, 0.75, 0.7083, 0.75, 0.7201, 0.7147, 0.7799, 0.7147, 0.5417, 0.25, 0.6191, 0.25, 0.6208, 0.2542, 0.5897, 0.2853, 0.5299, 0.2853, 0.375, 0.3333, 0.375, 0.2566, 0.3797, 0.2547, 0.4103, 0.2853, 0.4103, 0.3451, 0.4583, 1.0, 0.3811, 1.0, 0.3795, 0.9955, 0.4103, 0.9647, 0.4701, 0.9647, 0.7917, 0.5, 0.8691, 0.5, 0.8708, 0.5042, 0.8397, 0.5353, 0.7799, 0.5353, 0.5417, 0.5, 0.6165, 0.5, 0.6188, 0.5062, 0.5897, 0.5353, 0.5299, 0.5353, 0.375, 0.5833, 0.375, 0.5126, 0.3839, 0.5089, 0.4103, 0.5353, 0.4103, 0.5951, 0.125, 0.5833, 0.125, 0.5066, 0.1297, 0.5047, 0.1603, 0.5353, 0.1603, 0.5951, 0.375, 0.9167, 0.375, 0.8406, 0.3819, 0.8356, 0.4103, 0.8451, 0.4103, 0.9049, 0.5417, 0.75, 0.619, 0.75, 0.6208, 0.7542, 0.5897, 0.7853, 0.5299, 0.7853, 0.2894, 0.7431, 0.2844, 0.75, 0.2083, 0.75, 0.2201, 0.7147, 0.2799, 0.7147, 0.2917, 0.5, 0.3624, 0.5, 0.3661, 0.5089, 0.3397, 0.5353, 0.2799, 0.5353, 0.7083, 0.75, 0.6309, 0.75, 0.6292, 0.7458, 0.6603, 0.7147, 0.7201, 0.7147, 0.875, 0.6667, 0.875, 0.7374, 0.8661, 0.7411, 0.8397, 0.7147, 0.8397, 0.6549, 0.2083, 0.75, 0.131, 0.75, 0.1293, 0.7457, 0.1603, 0.7147, 0.2201, 0.7147, 0.375, 0.6667, 0.375, 0.7434, 0.3702, 0.7452, 0.3397, 0.7147, 0.3397, 0.6549, 0.3839, 0.4911, 0.375, 0.4874, 0.375, 0.4167, 0.4103, 0.4049, 0.4103, 0.4647, 0.3798, 0.7452, 0.375, 0.7434, 0.375, 0.6667, 0.4103, 0.6549, 0.4103, 0.7147, 0.3795, 0.9955, 0.375, 0.994, 0.375, 0.9167, 0.4103, 0.9049, 0.4103, 0.9647, 0.3797, 0.2453, 0.375, 0.2434, 0.375, 0.1667, 0.4103, 0.1549, 0.4103, 0.2147, 0.6208, 0.2542, 0.625, 0.2559, 0.625, 0.3333, 0.5897, 0.3451, 0.5897, 0.2853, 0.6161, 0.00889, 0.625, 0.01261, 0.625, 0.08333, 0.5897, 0.0951, 0.5897, 0.0353, 0.6208, 0.7542, 0.625, 0.7559, 0.625, 0.8333, 0.5897, 0.8451, 0.5897, 0.7853, 0.632, 0.5857, 0.625, 0.5759, 0.625, 0.5086, 0.6312, 0.5062, 0.6603, 0.5353, 0.6603, 0.5951, 0.4103, 0.1549, 0.4103, 0.0951, 0.4103, 0.0951, 0.4103, 0.1041, 0.4103, 0.1459, 0.4103, 0.1549, 0.4103, 0.4049, 0.4103, 0.3451, 0.4103, 0.3451, 0.4103, 0.3541, 0.4103, 0.3959, 0.4103, 0.4049, 0.4103, 0.6549, 0.4103, 0.5951, 0.4103, 0.5951, 0.4103, 0.6041, 0.4103, 0.6459, 0.4103, 0.6549, 0.5299, 0.7853, 0.5897, 0.7853, 0.5897, 0.8361, 0.5299, 0.8361, 0.3397, 0.5951, 0.3397, 0.6549, 0.3397, 0.6549, 0.3397, 0.6459, 0.3397, 0.6041, 0.3397, 0.5951, 0.8397, 0.5951, 0.8397, 0.6549, 0.8397, 0.6549, 0.8397, 0.6459, 0.8397, 0.6041, 0.8397, 0.5951, 0.2799, 0.5353, 0.3397, 0.5353, 0.3397, 0.5353, 0.2799, 0.5353, 0.4103, 0.9647, 0.4103, 0.9049, 0.4103, 0.9049, 0.4103, 0.9139, 0.4103, 0.9647, 0.5897, 0.7853, 0.5897, 0.8451, 0.5897, 0.8451, 0.5897, 0.8361, 0.5897, 0.7853, 0.7799, 0.5353, 0.8397, 0.5353, 0.8397, 0.5353, 0.7799, 0.5353, 0.4701, 0.2147, 0.4103, 0.2147, 0.4103, 0.2147, 0.4701, 0.2147, 0.1603, 0.5353, 0.2201, 0.5353, 0.2201, 0.5861, 0.1603, 0.5861, 0.1603, 0.6041, 0.2201, 0.6041, 0.2201, 0.6459, 0.1603, 0.6459, 0.4701, 0.4647, 0.4103, 0.4647, 0.4103, 0.4647, 0.4701, 0.4647, 0.7201, 0.5353, 0.7799, 0.5353, 0.7799, 0.5861, 0.7201, 0.5861, 0.6603, 0.6041, 0.7201, 0.6041, 0.7201, 0.6459, 0.6603, 0.6459, 0.4701, 0.7147, 0.4103, 0.7147, 0.4103, 0.7147, 0.4701, 0.7147, 0.2799, 0.6041, 0.3397, 0.6041, 0.3397, 0.6459, 0.2799, 0.6459, 0.4701, 0.9647, 0.4103, 0.9647, 0.4103, 0.9647, 0.4701, 0.9647, 0.7799, 0.6041, 0.8397, 0.6041, 0.8397, 0.6459, 0.7799, 0.6459, 0.2201, 0.7147, 0.1603, 0.7147, 0.1603, 0.7147, 0.2201, 0.7147, 0.7201, 0.7147, 0.6603, 0.7147, 0.6603, 0.7147, 0.7201, 0.7147, 0.5299, 0.0353, 0.5897, 0.0353, 0.5897, 0.0353, 0.5299, 0.0353, 0.5299, 0.2853, 0.5897, 0.2853, 0.5897, 0.2853, 0.5299, 0.2853, 0.4103, 0.4647, 0.4103, 0.4049, 0.4103, 0.4049, 0.4103, 0.4139, 0.4103, 0.4647, 0.7799, 0.5353, 0.8397, 0.5353, 0.8397, 0.5861, 0.7799, 0.5861, 0.6603, 0.5353, 0.7201, 0.5353, 0.7201, 0.5861, 0.6603, 0.5861, 0.2799, 0.5353, 0.3397, 0.5353, 0.3397, 0.5861, 0.2799, 0.5861, 0.8397, 0.6549, 0.8397, 0.7147, 0.8397, 0.7147, 0.8397, 0.6639, 0.8397, 0.6549, 0.6603, 0.5951, 0.6603, 0.5353, 0.6603, 0.5353, 0.6603, 0.5861, 0.6603, 0.5951, 0.3397, 0.6549, 0.3397, 0.7147, 0.3397, 0.7147, 0.3397, 0.6639, 0.3397, 0.6549, 0.1603, 0.5951, 0.1603, 0.5353, 0.1603, 0.5353, 0.1603, 0.5861, 0.1603, 0.5951, 0.5897, 0.5951, 0.5897, 0.6549, 0.5897, 0.6549, 0.5897, 0.6459, 0.5897, 0.6041, 0.5897, 0.5951, 0.5897, 0.6549, 0.5897, 0.7147, 0.5897, 0.7147, 0.5897, 0.6639, 0.5897, 0.6549, 0.8397, 0.5353, 0.8397, 0.5951, 0.8397, 0.5951, 0.8397, 0.5861, 0.8397, 0.5353, 0.7799, 0.6639, 0.8397, 0.6639, 0.8397, 0.7147, 0.7799, 0.7147, 0.3397, 0.5353, 0.3397, 0.5951, 0.3397, 0.5951, 0.3397, 0.5861, 0.3397, 0.5353, 0.2799, 0.6639, 0.3397, 0.6639, 0.3397, 0.7147, 0.2799, 0.7147, 0.4103, 0.5951, 0.4103, 0.5353, 0.4103, 0.5353, 0.4103, 0.5861, 0.4103, 0.5951, 0.5299, 0.6639, 0.5897, 0.6639, 0.5897, 0.7147, 0.5299, 0.7147, 0.4103, 0.0951, 0.4103, 0.0353, 0.4103, 0.0353, 0.4103, 0.08611, 0.4103, 0.0951, 0.5299, 0.1639, 0.5897, 0.1639, 0.5897, 0.2147, 0.5299, 0.2147, 0.625, 0.6667, 0.625, 0.7441, 0.6207, 0.7457, 0.5897, 0.7147, 0.5897, 0.6549, 0.6188, 0.5062, 0.625, 0.5086, 0.625, 0.5759, 0.6177, 0.5858, 0.5897, 0.5951, 0.5897, 0.5353, 0.625, 0.1667, 0.625, 0.2441, 0.6208, 0.2458, 0.5897, 0.2147, 0.5897, 0.1549, 0.875, 0.5833, 0.875, 0.6667, 0.8397, 0.6549, 0.8397, 0.5951, 0.375, 0.08333, 0.375, 0.005933, 0.3794, 0.004369, 0.4103, 0.0353, 0.4103, 0.0951, 0.125, 0.6667, 0.125, 0.5833, 0.1603, 0.5951, 0.1603, 0.6549, 0.4583, 0.5, 0.3875, 0.5, 0.3839, 0.4911, 0.4103, 0.4647, 0.4701, 0.4647, 0.375, 0.5833, 0.375, 0.6667, 0.3397, 0.6549, 0.3397, 0.5951, 0.375, 0.6667, 0.375, 0.5833, 0.4103, 0.5951, 0.4103, 0.6549, 0.6189, 0.4939, 0.6165, 0.5, 0.5417, 0.5, 0.5299, 0.4647, 0.5897, 0.4647, 0.625, 0.6667, 0.625, 0.5907, 0.632, 0.5857, 0.6603, 0.5951, 0.6603, 0.6549, 0.4656, 0.75, 0.4606, 0.7569, 0.4606, 0.7431, 0.375, 0.1667, 0.375, 0.08333, 0.4103, 0.0951, 0.4103, 0.1549, 0.3839, 0.5089, 0.3875, 0.5, 0.4583, 0.5, 0.4701, 0.5353, 0.4103, 0.5353, 0.625, 0.08333, 0.625, 0.1667, 0.5897, 0.1549, 0.5897, 0.0951, 0.5299, 0.1041, 0.5897, 0.1041, 0.5897, 0.1459, 0.5299, 0.1459, 0.5299, 0.0353, 0.5897, 0.0353, 0.5897, 0.08611, 0.5299, 0.08611, 0.5897, 0.0951, 0.5897, 0.1549, 0.5897, 0.1549, 0.5897, 0.1459, 0.5897, 0.1041, 0.5897, 0.0951, 0.5897, 0.1549, 0.5897, 0.2147, 0.5897, 0.2147, 0.5897, 0.1639, 0.5897, 0.1549, 0.5299, 0.6041, 0.5897, 0.6041, 0.5897, 0.6459, 0.5299, 0.6459, 0.5299, 0.5353, 0.5897, 0.5353, 0.5897, 0.5861, 0.5299, 0.5861, 0.1603, 0.6639, 0.2201, 0.6639, 0.2201, 0.7147, 0.1603, 0.7147, 0.2201, 0.6639, 0.2799, 0.6639, 0.2799, 0.7147, 0.2201, 0.7147, 0.1603, 0.6549, 0.1603, 0.5951, 0.1603, 0.5951, 0.1603, 0.6041, 0.1603, 0.6459, 0.1603, 0.6549, 0.2201, 0.6041, 0.2799, 0.6041, 0.2799, 0.6459, 0.2201, 0.6459, 0.6603, 0.6639, 0.7201, 0.6639, 0.7201, 0.7147, 0.6603, 0.7147, 0.7201, 0.6639, 0.7799, 0.6639, 0.7799, 0.7147, 0.7201, 0.7147, 0.6603, 0.6549, 0.6603, 0.5951, 0.6603, 0.5951, 0.6603, 0.6041, 0.6603, 0.6459, 0.6603, 0.6549, 0.7201, 0.6041, 0.7799, 0.6041, 0.7799, 0.6459, 0.7201, 0.6459, 0.8397, 0.7147, 0.7799, 0.7147, 0.7799, 0.7147, 0.8397, 0.7147, 0.7799, 0.7147, 0.7201, 0.7147, 0.7201, 0.7147, 0.7799, 0.7147, 0.3397, 0.7147, 0.2799, 0.7147, 0.2799, 0.7147, 0.3397, 0.7147, 0.2799, 0.7147, 0.2201, 0.7147, 0.2201, 0.7147, 0.2799, 0.7147, 0.5897, 0.8451, 0.5897, 0.9049, 0.5897, 0.9049, 0.5897, 0.8959, 0.5897, 0.8541, 0.5897, 0.8451, 0.5897, 0.9049, 0.5897, 0.9647, 0.5897, 0.9647, 0.5897, 0.9139, 0.5897, 0.9049, 0.6603, 0.5353, 0.7201, 0.5353, 0.7201, 0.5353, 0.6603, 0.5353, 0.7201, 0.5353, 0.7799, 0.5353, 0.7799, 0.5353, 0.7201, 0.5353, 0.5299, 0.8541, 0.5897, 0.8541, 0.5897, 0.8959, 0.5299, 0.8959, 0.5299, 0.9139, 0.5897, 0.9139, 0.5897, 0.9647, 0.5299, 0.9647, 0.5897, 0.3451, 0.5897, 0.4049, 0.5897, 0.4049, 0.5897, 0.3959, 0.5897, 0.3541, 0.5897, 0.3451, 0.5897, 0.4049, 0.5897, 0.4647, 0.5897, 0.4647, 0.5897, 0.4139, 0.5897, 0.4049, 0.1603, 0.5353, 0.2201, 0.5353, 0.2201, 0.5353, 0.1603, 0.5353, 0.2201, 0.5353, 0.2799, 0.5353, 0.2799, 0.5353, 0.2201, 0.5353, 0.6603, 0.7147, 0.6603, 0.6549, 0.6603, 0.6549, 0.6603, 0.6639, 0.6603, 0.7147, 0.2201, 0.5353, 0.2799, 0.5353, 0.2799, 0.5861, 0.2201, 0.5861, 0.1603, 0.7147, 0.1603, 0.6549, 0.1603, 0.6549, 0.1603, 0.6639, 0.1603, 0.7147, 0.4103, 0.8451, 0.4103, 0.7853, 0.4103, 0.7853, 0.4103, 0.8361, 0.4103, 0.8451, 0.4103, 0.9049, 0.4103, 0.8451, 0.4103, 0.8451, 0.4103, 0.8541, 0.4103, 0.8959, 0.4103, 0.9049, 0.4103, 0.3451, 0.4103, 0.2853, 0.4103, 0.2853, 0.4103, 0.3361, 0.4103, 0.3451, 0.5299, 0.4139, 0.5897, 0.4139, 0.5897, 0.4647, 0.5299, 0.4647, 0.5417, 0.0, 0.6124, 0.0, 0.6161, 0.00889, 0.5897, 0.0353, 0.5299, 0.0353, 0.8661, 0.7411, 0.8624, 0.75, 0.8061, 0.75, 0.7871, 0.7363, 0.7799, 0.7147, 0.8397, 0.7147, 0.625, 0.4167, 0.625, 0.4915, 0.6189, 0.4939, 0.5897, 0.4647, 0.5897, 0.4049, 0.7083, 0.5, 0.7917, 0.5, 0.7799, 0.5353, 0.7201, 0.5353, 0.4606, 0.7569, 0.4656, 0.75, 0.5417, 0.75, 0.5299, 0.7853, 0.4701, 0.7853, 0.3702, 0.7452, 0.3682, 0.75, 0.2992, 0.75, 0.2894, 0.7431, 0.2799, 0.7147, 0.3397, 0.7147, 0.4606, 0.2569, 0.4656, 0.25, 0.5417, 0.25, 0.5299, 0.2853, 0.4701, 0.2853, 0.2083, 0.5, 0.2917, 0.5, 0.2799, 0.5353, 0.2201, 0.5353, 0.3794, 0.004369, 0.3811, 0.0, 0.4583, 0.0, 0.4701, 0.0353, 0.4103, 0.0353, 0.3819, 0.8356, 0.375, 0.8258, 0.375, 0.7568, 0.38, 0.755, 0.4103, 0.7853, 0.4103, 0.8451, 0.6207, 0.7457, 0.619, 0.75, 0.5417, 0.75, 0.5299, 0.7147, 0.5897, 0.7147, 0.6113, 0.9121, 0.625, 0.9311, 0.625, 0.9874, 0.6163, 0.9913, 0.5897, 0.9647, 0.5897, 0.9049, 0.375, 0.4167, 0.375, 0.3333, 0.4103, 0.3451, 0.4103, 0.4049, 0.6208, 0.2458, 0.6191, 0.25, 0.5417, 0.25, 0.5299, 0.2147, 0.5897, 0.2147, 0.625, 0.3333, 0.625, 0.4167, 0.5897, 0.4049, 0.5897, 0.3451, 0.5299, 0.3541, 0.5897, 0.3541, 0.5897, 0.3959, 0.5299, 0.3959, 0.5299, 0.2853, 0.5897, 0.2853, 0.5897, 0.3361, 0.5299, 0.3361, 0.4103, 0.1459, 0.4103, 0.1549, 0.4103, 0.1549, 0.4103, 0.1549, 0.4103, 0.1639, 0.4103, 0.1549, 0.4103, 0.08611, 0.4103, 0.0951, 0.4103, 0.0951, 0.4103, 0.0951, 0.4103, 0.1041, 0.4103, 0.0951, 0.5897, 0.1041, 0.5897, 0.0951, 0.5897, 0.0951, 0.5897, 0.0951, 0.5897, 0.08611, 0.5897, 0.0951, 0.5897, 0.1639, 0.5897, 0.1549, 0.5897, 0.1549, 0.5897, 0.1549, 0.5897, 0.1459, 0.5897, 0.1549, 0.4103, 0.6459, 0.4103, 0.6549, 0.4103, 0.6549, 0.4103, 0.6549, 0.4103, 0.6639, 0.4103, 0.6549, 0.4103, 0.5861, 0.4103, 0.5951, 0.4103, 0.5951, 0.4103, 0.5951, 0.4103, 0.6041, 0.4103, 0.5951, 0.5897, 0.6041, 0.5897, 0.5951, 0.5897, 0.5951, 0.5897, 0.5951, 0.5897, 0.5861, 0.5897, 0.5951, 0.5897, 0.6639, 0.5897, 0.6549, 0.5897, 0.6549, 0.5897, 0.6549, 0.5897, 0.6459, 0.5897, 0.6549, 0.1603, 0.5861, 0.1603, 0.5951, 0.1603, 0.5951, 0.1603, 0.5951, 0.1603, 0.6041, 0.1603, 0.5951, 0.1603, 0.6459, 0.1603, 0.6549, 0.1603, 0.6549, 0.1603, 0.6549, 0.1603, 0.6639, 0.1603, 0.6549, 0.3397, 0.6639, 0.3397, 0.6549, 0.3397, 0.6549, 0.3397, 0.6549, 0.3397, 0.6459, 0.3397, 0.6549, 0.3397, 0.6041, 0.3397, 0.5951, 0.3397, 0.5951, 0.3397, 0.5951, 0.3397, 0.5861, 0.3397, 0.5951, 0.6603, 0.5861, 0.6603, 0.5951, 0.6603, 0.5951, 0.6603, 0.5951, 0.6603, 0.6041, 0.6603, 0.5951, 0.6603, 0.6459, 0.6603, 0.6549, 0.6603, 0.6549, 0.6603, 0.6549, 0.6603, 0.6639, 0.6603, 0.6549, 0.8397, 0.6639, 0.8397, 0.6549, 0.8397, 0.6549, 0.8397, 0.6549, 0.8397, 0.6459, 0.8397, 0.6549, 0.8397, 0.6041, 0.8397, 0.5951, 0.8397, 0.5951, 0.8397, 0.5951, 0.8397, 0.5861, 0.8397, 0.5951, 0.4103, 0.3959, 0.4103, 0.4049, 0.4103, 0.4049, 0.4103, 0.4049, 0.4103, 0.4139, 0.4103, 0.4049, 0.4103, 0.3361, 0.4103, 0.3451, 0.4103, 0.3451, 0.4103, 0.3451, 0.4103, 0.3541, 0.4103, 0.3451, 0.5897, 0.3541, 0.5897, 0.3451, 0.5897, 0.3451, 0.5897, 0.3451, 0.5897, 0.3361, 0.5897, 0.3451, 0.5897, 0.4139, 0.5897, 0.4049, 0.5897, 0.4049, 0.5897, 0.4049, 0.5897, 0.3959, 0.5897, 0.4049, 0.4103, 0.8959, 0.4103, 0.9049, 0.4103, 0.9049, 0.4103, 0.9049, 0.4103, 0.9139, 0.4103, 0.9049, 0.4103, 0.8361, 0.4103, 0.8451, 0.4103, 0.8451, 0.4103, 0.8451, 0.4103, 0.8541, 0.4103, 0.8451, 0.5897, 0.8541, 0.5897, 0.8451, 0.5897, 0.8451, 0.5897, 0.8451, 0.5897, 0.8361, 0.5897, 0.8451, 0.5897, 0.9139, 0.5897, 0.9049, 0.5897, 0.9049, 0.5897, 0.9049, 0.5897, 0.8959, 0.5897, 0.9049, 0.7201, 0.6041, 0.6603, 0.6041, 0.6603, 0.5951, 0.7201, 0.5951, 0.7201, 0.5951, 0.6603, 0.5951, 0.6603, 0.5861, 0.7201, 0.5861, 0.7201, 0.6639, 0.6603, 0.6639, 0.6603, 0.6549, 0.7201, 0.6549, 0.7201, 0.6549, 0.6603, 0.6549, 0.6603, 0.6459, 0.7201, 0.6459, 0.2201, 0.6041, 0.1603, 0.6041, 0.1603, 0.5951, 0.2201, 0.5951, 0.2201, 0.5951, 0.1603, 0.5951, 0.1603, 0.5861, 0.2201, 0.5861, 0.2201, 0.6639, 0.1603, 0.6639, 0.1603, 0.6549, 0.2201, 0.6549, 0.2201, 0.6549, 0.1603, 0.6549, 0.1603, 0.6459, 0.2201, 0.6459, 0.4701, 0.6041, 0.4103, 0.6041, 0.4103, 0.5951, 0.4701, 0.5951, 0.4701, 0.5951, 0.4103, 0.5951, 0.4103, 0.5861, 0.4701, 0.5861, 0.4701, 0.6639, 0.4103, 0.6639, 0.4103, 0.6549, 0.4701, 0.6549, 0.4701, 0.6549, 0.4103, 0.6549, 0.4103, 0.6459, 0.4701, 0.6459, 0.4701, 0.1041, 0.4103, 0.1041, 0.4103, 0.0951, 0.4701, 0.0951, 0.4701, 0.0951, 0.4103, 0.0951, 0.4103, 0.08611, 0.4701, 0.08611, 0.4701, 0.1639, 0.4103, 0.1639, 0.4103, 0.1549, 0.4701, 0.1549, 0.4701, 0.1549, 0.4103, 0.1549, 0.4103, 0.1459, 0.4701, 0.1459, 0.8397, 0.6041, 0.7799, 0.6041, 0.7799, 0.5951, 0.8397, 0.5951, 0.8397, 0.5951, 0.7799, 0.5951, 0.7799, 0.5861, 0.8397, 0.5861, 0.7799, 0.6041, 0.7201, 0.6041, 0.7201, 0.5951, 0.7799, 0.5951, 0.7799, 0.5951, 0.7201, 0.5951, 0.7201, 0.5861, 0.7799, 0.5861, 0.8397, 0.6639, 0.7799, 0.6639, 0.7799, 0.6549, 0.8397, 0.6549, 0.8397, 0.6549, 0.7799, 0.6549, 0.7799, 0.6459, 0.8397, 0.6459, 0.7799, 0.6639, 0.7201, 0.6639, 0.7201, 0.6549, 0.7799, 0.6549, 0.7799, 0.6549, 0.7201, 0.6549, 0.7201, 0.6459, 0.7799, 0.6459, 0.3397, 0.6041, 0.2799, 0.6041, 0.2799, 0.5951, 0.3397, 0.5951, 0.3397, 0.5951, 0.2799, 0.5951, 0.2799, 0.5861, 0.3397, 0.5861, 0.2799, 0.6041, 0.2201, 0.6041, 0.2201, 0.5951, 0.2799, 0.5951, 0.2799, 0.5951, 0.2201, 0.5951, 0.2201, 0.5861, 0.2799, 0.5861, 0.3397, 0.6639, 0.2799, 0.6639, 0.2799, 0.6549, 0.3397, 0.6549, 0.3397, 0.6549, 0.2799, 0.6549, 0.2799, 0.6459, 0.3397, 0.6459, 0.2799, 0.6639, 0.2201, 0.6639, 0.2201, 0.6549, 0.2799, 0.6549, 0.2799, 0.6549, 0.2201, 0.6549, 0.2201, 0.6459, 0.2799, 0.6459, 0.4701, 0.8541, 0.4103, 0.8541, 0.4103, 0.8451, 0.4701, 0.8451, 0.4701, 0.8451, 0.4103, 0.8451, 0.4103, 0.8361, 0.4701, 0.8361, 0.4701, 0.9139, 0.4103, 0.9139, 0.4103, 0.9049, 0.4701, 0.9049, 0.4701, 0.9049, 0.4103, 0.9049, 0.4103, 0.8959, 0.4701, 0.8959, 0.4701, 0.3541, 0.4103, 0.3541, 0.4103, 0.3451, 0.4701, 0.3451, 0.4701, 0.3451, 0.4103, 0.3451, 0.4103, 0.3361, 0.4701, 0.3361, 0.4701, 0.4139, 0.4103, 0.4139, 0.4103, 0.4049, 0.4701, 0.4049, 0.4701, 0.4049, 0.4103, 0.4049, 0.4103, 0.3959, 0.4701, 0.3959, 0.4103, 0.2147, 0.4103, 0.1549, 0.4103, 0.1549, 0.4103, 0.1639, 0.4103, 0.2147, 0.5897, 0.4049, 0.5299, 0.4049, 0.5299, 0.3959, 0.5897, 0.3959, 0.5299, 0.4049, 0.4701, 0.4049, 0.4701, 0.3959, 0.5299, 0.3959, 0.5897, 0.4139, 0.5299, 0.4139, 0.5299, 0.4049, 0.5897, 0.4049, 0.5299, 0.4139, 0.4701, 0.4139, 0.4701, 0.4049, 0.5299, 0.4049, 0.5897, 0.3451, 0.5299, 0.3451, 0.5299, 0.3361, 0.5897, 0.3361, 0.5299, 0.3451, 0.4701, 0.3451, 0.4701, 0.3361, 0.5299, 0.3361, 0.5897, 0.3541, 0.5299, 0.3541, 0.5299, 0.3451, 0.5897, 0.3451, 0.5299, 0.3541, 0.4701, 0.3541, 0.4701, 0.3451, 0.5299, 0.3451, 0.5897, 0.9049, 0.5299, 0.9049, 0.5299, 0.8959, 0.5897, 0.8959, 0.5299, 0.9049, 0.4701, 0.9049, 0.4701, 0.8959, 0.5299, 0.8959, 0.5897, 0.9139, 0.5299, 0.9139, 0.5299, 0.9049, 0.5897, 0.9049, 0.5299, 0.9139, 0.4701, 0.9139, 0.4701, 0.9049, 0.5299, 0.9049, 0.5897, 0.8451, 0.5299, 0.8451, 0.5299, 0.8361, 0.5897, 0.8361, 0.5299, 0.8451, 0.4701, 0.8451, 0.4701, 0.8361, 0.5299, 0.8361, 0.5897, 0.8541, 0.5299, 0.8541, 0.5299, 0.8451, 0.5897, 0.8451, 0.5299, 0.8541, 0.4701, 0.8541, 0.4701, 0.8451, 0.5299, 0.8451, 0.5897, 0.1549, 0.5299, 0.1549, 0.5299, 0.1459, 0.5897, 0.1459, 0.5299, 0.1549, 0.4701, 0.1549, 0.4701, 0.1459, 0.5299, 0.1459, 0.5897, 0.1639, 0.5299, 0.1639, 0.5299, 0.1549, 0.5897, 0.1549, 0.5299, 0.1639, 0.4701, 0.1639, 0.4701, 0.1549, 0.5299, 0.1549, 0.5897, 0.0951, 0.5299, 0.0951, 0.5299, 0.08611, 0.5897, 0.08611, 0.5299, 0.0951, 0.4701, 0.0951, 0.4701, 0.08611, 0.5299, 0.08611, 0.5897, 0.1041, 0.5299, 0.1041, 0.5299, 0.0951, 0.5897, 0.0951, 0.5299, 0.1041, 0.4701, 0.1041, 0.4701, 0.0951, 0.5299, 0.0951, 0.5897, 0.6549, 0.5299, 0.6549, 0.5299, 0.6459, 0.5897, 0.6459, 0.5299, 0.6549, 0.4701, 0.6549, 0.4701, 0.6459, 0.5299, 0.6459, 0.5897, 0.6639, 0.5299, 0.6639, 0.5299, 0.6549, 0.5897, 0.6549, 0.5299, 0.6639, 0.4701, 0.6639, 0.4701, 0.6549, 0.5299, 0.6549, 0.5897, 0.5951, 0.5299, 0.5951, 0.5299, 0.5861, 0.5897, 0.5861, 0.5299, 0.5951, 0.4701, 0.5951, 0.4701, 0.5861, 0.5299, 0.5861, 0.5897, 0.6041, 0.5299, 0.6041, 0.5299, 0.5951, 0.5897, 0.5951, 0.5299, 0.6041, 0.4701, 0.6041, 0.4701, 0.5951, 0.5299, 0.5951, 0.4103, 0.2853, 0.4701, 0.2853, 0.4701, 0.3361, 0.4103, 0.3361, 0.4701, 0.2853, 0.5299, 0.2853, 0.5299, 0.3361, 0.4701, 0.3361, 0.4103, 0.3541, 0.4701, 0.3541, 0.4701, 0.3959, 0.4103, 0.3959, 0.4701, 0.3541, 0.5299, 0.3541, 0.5299, 0.3959, 0.4701, 0.3959, 0.4103, 0.4139, 0.4701, 0.4139, 0.4701, 0.4647, 0.4103, 0.4647, 0.4701, 0.4139, 0.5299, 0.4139, 0.5299, 0.4647, 0.4701, 0.4647, 0.4103, 0.9139, 0.4701, 0.9139, 0.4701, 0.9647, 0.4103, 0.9647, 0.4701, 0.9139, 0.5299, 0.9139, 0.5299, 0.9647, 0.4701, 0.9647, 0.4103, 0.8541, 0.4701, 0.8541, 0.4701, 0.8959, 0.4103, 0.8959, 0.4701, 0.8541, 0.5299, 0.8541, 0.5299, 0.8959, 0.4701, 0.8959, 0.4103, 0.5353, 0.4701, 0.5353, 0.4701, 0.5861, 0.4103, 0.5861, 0.4701, 0.5353, 0.5299, 0.5353, 0.5299, 0.5861, 0.4701, 0.5861, 0.4103, 0.6041, 0.4701, 0.6041, 0.4701, 0.6459, 0.4103, 0.6459, 0.4701, 0.6041, 0.5299, 0.6041, 0.5299, 0.6459, 0.4701, 0.6459, 0.4103, 0.0353, 0.4701, 0.0353, 0.4701, 0.08611, 0.4103, 0.08611, 0.4701, 0.0353, 0.5299, 0.0353, 0.5299, 0.08611, 0.4701, 0.08611, 0.4103, 0.1041, 0.4701, 0.1041, 0.4701, 0.1459, 0.4103, 0.1459, 0.4701, 0.1041, 0.5299, 0.1041, 0.5299, 0.1459, 0.4701, 0.1459, 0.4103, 0.1639, 0.4701, 0.1639, 0.4701, 0.2147, 0.4103, 0.2147, 0.4701, 0.1639, 0.5299, 0.1639, 0.5299, 0.2147, 0.4701, 0.2147, 0.4103, 0.6639, 0.4701, 0.6639, 0.4701, 0.7147, 0.4103, 0.7147, 0.4701, 0.6639, 0.5299, 0.6639, 0.5299, 0.7147, 0.4701, 0.7147, 0.4103, 0.2853, 0.4701, 0.2853, 0.4701, 0.2853, 0.4103, 0.2853, 0.4701, 0.2853, 0.5299, 0.2853, 0.5299, 0.2853, 0.4701, 0.2853, 0.4103, 0.0353, 0.4701, 0.0353, 0.4701, 0.0353, 0.4103, 0.0353, 0.4701, 0.0353, 0.5299, 0.0353, 0.5299, 0.0353, 0.4701, 0.0353, 0.5897, 0.9647, 0.5299, 0.9647, 0.5299, 0.9647, 0.5897, 0.9647, 0.5299, 0.9647, 0.4701, 0.9647, 0.4701, 0.9647, 0.5299, 0.9647, 0.5897, 0.7147, 0.5299, 0.7147, 0.5299, 0.7147, 0.5897, 0.7147, 0.5299, 0.7147, 0.4701, 0.7147, 0.4701, 0.7147, 0.5299, 0.7147, 0.5897, 0.4647, 0.5299, 0.4647, 0.5299, 0.4647, 0.5897, 0.4647, 0.5299, 0.4647, 0.4701, 0.4647, 0.4701, 0.4647, 0.5299, 0.4647, 0.5897, 0.2147, 0.5299, 0.2147, 0.5299, 0.2147, 0.5897, 0.2147, 0.5299, 0.2147, 0.4701, 0.2147, 0.4701, 0.2147, 0.5299, 0.2147, 0.4103, 0.7853, 0.4701, 0.7853, 0.4701, 0.8361, 0.4103, 0.8361, 0.4701, 0.7853, 0.5299, 0.7853, 0.5299, 0.8361, 0.4701, 0.8361, 0.625, 0.9022, 0.7871, 0.7363, 0.6113, 0.9121, 0.5417, 1.0, 0.4583, 1.0, 0.4701, 0.9647, 0.5299, 0.9647, 0.5417, 0.25, 0.4656, 0.25, 0.4606, 0.2431, 0.4701, 0.2147, 0.5299, 0.2147, 0.38, 0.755, 0.3817, 0.75, 0.4509, 0.75, 0.4606, 0.7569, 0.4701, 0.7853, 0.4103, 0.7853, 0.4606, 0.7431, 0.4509, 0.75, 0.3817, 0.75, 0.3798, 0.7452, 0.4103, 0.7147, 0.4701, 0.7147, 0.3661, 0.5089, 0.375, 0.5126, 0.375, 0.5833, 0.3397, 0.5951, 0.3397, 0.5353, 0.4583, 0.5, 0.5417, 0.5, 0.5299, 0.5353, 0.4701, 0.5353, 0.5417, 0.5, 0.4583, 0.5, 0.4701, 0.4647, 0.5299, 0.4647, 0.1297, 0.5047, 0.1316, 0.5, 0.2083, 0.5, 0.2201, 0.5353, 0.1603, 0.5353, 0.3797, 0.2547, 0.3816, 0.25, 0.451, 0.25, 0.4606, 0.2569, 0.4701, 0.2853, 0.4103, 0.2853, 0.6292, 0.7458, 0.625, 0.7441, 0.625, 0.6667, 0.6603, 0.6549, 0.6603, 0.7147, 0.4606, 0.2431, 0.451, 0.25, 0.3816, 0.25, 0.3797, 0.2453, 0.4103, 0.2147, 0.4701, 0.2147, 0.8708, 0.5042, 0.875, 0.5059, 0.875, 0.5833, 0.8397, 0.5951, 0.8397, 0.5353, 0.4583, 0.0, 0.5417, 0.0, 0.5299, 0.0353, 0.4701, 0.0353, 0.4103, 0.5353, 0.4701, 0.5353, 0.4701, 0.5353, 0.4103, 0.5353, 0.4701, 0.5353, 0.5299, 0.5353, 0.5299, 0.5353, 0.4701, 0.5353, 0.4103, 0.7853, 0.4701, 0.7853, 0.4701, 0.7853, 0.4103, 0.7853, 0.4701, 0.7853, 0.5299, 0.7853, 0.5299, 0.7853, 0.4701, 0.7853, 0.6312, 0.5062, 0.625, 0.5086, 0.6188, 0.5062, 0.6165, 0.5, 0.6189, 0.4939, 0.625, 0.4915, 0.6312, 0.5062, 0.6335, 0.5, 0.7083, 0.5, 0.7201, 0.5353, 0.6603, 0.5353, 0.6163, 0.9913, 0.625, 0.9874, 0.8661, 0.7411, 0.875, 0.7374, 0.6161, 0.00889, 0.6124, 0.0, 0.3839, 0.5089, 0.375, 0.5126, 0.3661, 0.5089, 0.3624, 0.5, 0.3839, 0.4911, 0.3875, 0.5, 0.6163, 0.9913, 0.6124, 1.0, 0.5417, 1.0, 0.5299, 0.9647, 0.5897, 0.9647, 0.1293, 0.7457, 0.131, 0.75, 0.3795, 0.9955, 0.3811, 1.0, 0.3794, 0.004369, 0.375, 0.005933, 0.8708, 0.5042, 0.8691, 0.5, 0.6208, 0.2542, 0.6191, 0.25, 0.6208, 0.2458, 0.625, 0.2441, 0.6292, 0.7458, 0.6309, 0.75, 0.6208, 0.7542, 0.619, 0.75, 0.6207, 0.7457, 0.625, 0.7441, 0.1293, 0.7457, 0.125, 0.7441, 0.125, 0.6667, 0.1603, 0.6549, 0.1603, 0.7147, 0.3797, 0.2547, 0.375, 0.2566, 0.1297, 0.5047, 0.125, 0.5066, 0.3797, 0.2453, 0.3816, 0.25, 0.38, 0.755, 0.375, 0.7568, 0.3702, 0.7452, 0.375, 0.7434, 0.3798, 0.7452, 0.3817, 0.75, 0.5417, 0.75, 0.4656, 0.75, 0.4606, 0.7431, 0.4701, 0.7147, 0.5299, 0.7147, 0.7871, 0.7363, 0.8061, 0.75, 0.6113, 0.9121, 0.625, 0.8333, 0.625, 0.9022, 0.6113, 0.9121, 0.5897, 0.9049, 0.5897, 0.8451, 0.6177, 0.5858, 0.625, 0.5759, 0.632, 0.5857, 0.2894, 0.7431, 0.2992, 0.75, 0.3819, 0.8356, 0.4606, 0.2569, 0.451, 0.25, 0.4606, 0.2431, 0.4606, 0.7569, 0.4509, 0.75, 0.4606, 0.7431, 0.6177, 0.5858, 0.625, 0.5907, 0.625, 0.6667, 0.5897, 0.6549, 0.5897, 0.5951, 0.375, 0.8406, 0.2894, 0.7431, 0.3819, 0.8356, 0.4656, 0.25, 0.4606, 0.2569, 0.4606, 0.2431, 0.625, 0.5907, 0.6177, 0.5858, 0.632, 0.5857])
me_cube.update()

# ---- objects
ob_light = bpy.data.objects.new('Light', light_light)
ob_camera = bpy.data.objects.new('Camera', cam_camera)
ob_barrel = bpy.data.objects.new('barrel', me_cylinder)
ob_cube = bpy.data.objects.new('Cube', me_cube)

# ---- transforms, parenting, visibility, modifiers, constraints
ob_light.location = (4.076, 1.005, 5.904)
ob_light.rotation_euler = (0.6503, 0.05522, 1.866)
ob_light.lock_rotations_4d = False
ob_light.empty_display_type = 'ARROWS'
ob_light.color = (0.0, 0.0, 0.0, 0.0)
ob_light.lineart.crease_threshold = 0.0
ob_camera.location = (7.359, -6.926, 4.958)
ob_camera.rotation_euler = (1.109, 0.0, 0.8149)
ob_camera.lock_rotations_4d = False
ob_camera.empty_display_type = 'ARROWS'
ob_camera.color = (0.0, 0.0, 0.0, 0.0)
ob_camera.display_type = 'WIRE'
ob_camera.lineart.crease_threshold = 0.0
ob_barrel.location = (0.0, 0.0, 0.6052)
ob_cube.location = (0.0, 0.0, 0.6078)

# ---- collection membership
col_collection.objects.link(ob_light)
col_collection.objects.link(ob_camera)
col_collection.objects.link(ob_barrel)
col_collection.objects.link(ob_cube)

# ---- scene / render settings (as saved in the file)
scene.camera = ob_camera
scene.frame_start = 1; scene.frame_end = 250; scene.frame_set(1)
scene.render.engine = 'BLENDER_EEVEE_NEXT'
scene.cycles.sampling_pattern = 'TABULATED_SOBOL'
scene.cycles.use_light_tree = False
scene.view_settings.view_transform = 'Filmic'
bpy.context.view_layer.update()

